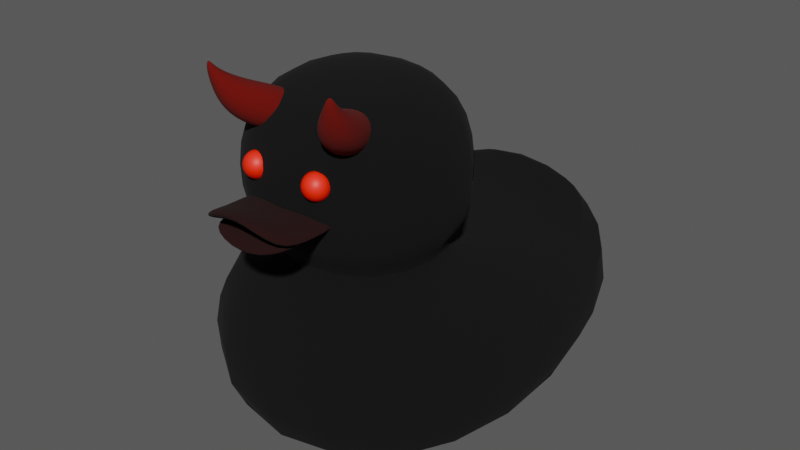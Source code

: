 # Source: evil_duck.blend  (saved by Blender 4.5.90; exported with 4.5.12 LTS)
import bpy
from mathutils import Matrix  # noqa: F401  (used for matrix-valued properties, if any)

bpy.ops.wm.read_factory_settings(use_empty=True)
scene = bpy.context.scene
scene.name = 'Scene'

# ---- collections
col_collection = bpy.data.collections.new('Collection'); scene.collection.children.link(col_collection)

# ---- materials (node trees are filled in below, after node groups)
mat_body = bpy.data.materials.new('body')
mat_beak = bpy.data.materials.new('beak')
mat_eyes = bpy.data.materials.new('eyes')
mat_material_001 = bpy.data.materials.new('Material.001')

# ---- node groups
ng_smooth_by_angle = bpy.data.node_groups.new('Smooth by Angle', 'GeometryNodeTree')
_s = ng_smooth_by_angle.interface.new_socket(name='Mesh', in_out='OUTPUT', socket_type='NodeSocketGeometry')
_s = ng_smooth_by_angle.interface.new_socket(name='Mesh', in_out='INPUT', socket_type='NodeSocketGeometry')
_s = ng_smooth_by_angle.interface.new_socket(name='Angle', in_out='INPUT', socket_type='NodeSocketFloat')
_s.subtype = 'ANGLE'
_s.default_value = 0.5236
_s.min_value = 0.0
_s.max_value = 3.142
_s.description = 'Maximum face angle for smooth edges'
_s = ng_smooth_by_angle.interface.new_socket(name='Ignore Sharpness', in_out='INPUT', socket_type='NodeSocketBool')
_s.force_non_field = True
ng_smooth_by_angle.description = 'Set the sharpness of mesh edges based on the angle between the neighboring faces'
ng_smooth_by_angle.is_modifier = True
_N = ng_smooth_by_angle.nodes; _L = ng_smooth_by_angle.links
n0 = _N.new('GeometryNodeSetShadeSmooth'); n0.name = 'Set Shade Smooth'; n0.location = (120, -80)
n0.domain = 'EDGE'
n1 = _N.new('GeometryNodeSetShadeSmooth'); n1.name = 'Set Shade Smooth.001'; n1.location = (300, -80)
n2 = _N.new('NodeGroupOutput'); n2.name = 'Group Output'; n2.location = (480, -80)
n3 = _N.new('GeometryNodeInputMeshEdgeAngle'); n3.name = 'Edge Angle'; n3.location = (-440, -240)
n4 = _N.new('NodeGroupInput'); n4.name = 'Group Input'; n4.location = (-80, -80)
n5 = _N.new('GeometryNodeInputEdgeSmooth'); n5.name = 'Is Edge Smooth'; n5.location = (-260, -120)
n6 = _N.new('GeometryNodeInputShadeSmooth'); n6.name = 'Is Shade Smooth'; n6.location = (-440, -397)
n7 = _N.new('FunctionNodeCompare'); n7.name = 'Compare'; n7.location = (-260, -260)
n7.operation = 'LESS_EQUAL'
n7.inputs[6].default_value = (0.0, 0.0, 0.0, 0.0)
n7.inputs[7].default_value = (0.0, 0.0, 0.0, 0.0)
n8 = _N.new('FunctionNodeBooleanMath'); n8.name = 'Boolean Math.001'; n8.location = (-80, -260)
n9 = _N.new('NodeGroupInput'); n9.name = 'Group Input.001'; n9.location = (-440, -329)
n10 = _N.new('NodeGroupInput'); n10.name = 'Group Input.002'; n10.location = (-259, -189)
n11 = _N.new('FunctionNodeBooleanMath'); n11.name = 'Boolean Math'; n11.location = (-80, -149)
n11.operation = 'OR'
n12 = _N.new('FunctionNodeBooleanMath'); n12.name = 'Boolean Math.002'; n12.location = (-260, -380)
n12.operation = 'OR'
n13 = _N.new('NodeGroupInput'); n13.name = 'Group Input.003'; n13.location = (-440, -460)
_L.new(n3.outputs[0], n7.inputs[0])
_L.new(n1.outputs[0], n2.inputs[0])
_L.new(n9.outputs[1], n7.inputs[1])
_L.new(n7.outputs[0], n8.inputs[0])
_L.new(n4.outputs[0], n0.inputs[0])
_L.new(n0.outputs[0], n1.inputs[0])
_L.new(n8.outputs[0], n0.inputs[2])
_L.new(n10.outputs[2], n11.inputs[1])
_L.new(n5.outputs[0], n11.inputs[0])
_L.new(n11.outputs[0], n0.inputs[1])
_L.new(n13.outputs[2], n12.inputs[1])
_L.new(n6.outputs[0], n12.inputs[0])
_L.new(n12.outputs[0], n8.inputs[1])
n2.is_active_output = True

# ---- material node trees
mat_body.use_nodes = True; mat_body.node_tree.nodes.clear()
_N = mat_body.node_tree.nodes; _L = mat_body.node_tree.links
n0 = _N.new('ShaderNodeBsdfPrincipled'); n0.name = 'Principled BSDF'; n0.location = (-200, 100)
n0.inputs[0].default_value = (0.001224, 0.001224, 0.001224, 1.0)
n0.inputs[2].default_value = 1.0
n1 = _N.new('ShaderNodeOutputMaterial'); n1.name = 'Material Output'; n1.location = (200, 100)
_L.new(n0.outputs[0], n1.inputs[0])
n1.is_active_output = True
mat_beak.use_nodes = True; mat_beak.node_tree.nodes.clear()
_N = mat_beak.node_tree.nodes; _L = mat_beak.node_tree.links
n0 = _N.new('ShaderNodeBsdfPrincipled'); n0.name = 'Principled BSDF'; n0.location = (-200, 100)
n0.inputs[0].default_value = (0.0196, 0.0, 0.0, 1.0)
n0.inputs[2].default_value = 1.0
n1 = _N.new('ShaderNodeOutputMaterial'); n1.name = 'Material Output'; n1.location = (200, 100)
_L.new(n0.outputs[0], n1.inputs[0])
n1.is_active_output = True
mat_eyes.use_nodes = True; mat_eyes.node_tree.nodes.clear()
_N = mat_eyes.node_tree.nodes; _L = mat_eyes.node_tree.links
n0 = _N.new('ShaderNodeBsdfPrincipled'); n0.name = 'Principled BSDF'; n0.location = (-200, 100)
n0.inputs[0].default_value = (1.0, 0.0, 0.0, 1.0)
n1 = _N.new('ShaderNodeOutputMaterial'); n1.name = 'Material Output'; n1.location = (200, 100)
_L.new(n0.outputs[0], n1.inputs[0])
n1.is_active_output = True
mat_material_001.use_nodes = True; mat_material_001.node_tree.nodes.clear()
_N = mat_material_001.node_tree.nodes; _L = mat_material_001.node_tree.links
n0 = _N.new('ShaderNodeBsdfPrincipled'); n0.name = 'Principled BSDF'; n0.location = (-200, 100)
n0.inputs[0].default_value = (0.1727, 0.0, 0.0, 1.0)
n0.inputs[2].default_value = 1.0
n1 = _N.new('ShaderNodeOutputMaterial'); n1.name = 'Material Output'; n1.location = (200, 100)
_L.new(n0.outputs[0], n1.inputs[0])
n1.is_active_output = True

# ---- world
world_world = bpy.data.worlds.new('World'); scene.world = world_world
world_world.use_nodes = True; world_world.node_tree.nodes.clear()
_N = world_world.node_tree.nodes; _L = world_world.node_tree.links
n0 = _N.new('ShaderNodeOutputWorld'); n0.name = 'World Output'; n0.location = (200, 100)
n1 = _N.new('ShaderNodeBackground'); n1.name = 'Background'; n1.location = (-200, 100)
n1.inputs[0].default_value = (0.1051, 0.1051, 0.1051, 1.0)
_L.new(n1.outputs[0], n0.inputs[0])
n0.is_active_output = True
world_world.color = (0.05088, 0.05088, 0.05088)
world_world.sun_shadow_jitter_overblur = 0.0

# ---- meshes
me_cube_001 = bpy.data.meshes.new('Cube.001')
me_cube_001.from_pydata([(-1.846, -2.563, -1.0), (-1.155, -1.923, 1.0), (-1.846, 1.535, -1.0), (-1.155, 0.3038, 1.0), (1.846, -2.563, -1.0), (1.155, -1.923, 1.0), (1.846, 1.535, -1.0), (1.155, 0.3038, 1.0), (-1.846, -2.327, 0.7615), (-1.846, 1.535, 1.0), (1.846, 1.535, 1.0), (1.846, -2.327, 0.7615), (-0.7859, -1.567, 1.269), (-0.7859, -0.05169, 1.269), (0.7859, -0.05169, 1.269), (0.7859, -1.567, 1.269), (-1.184, -2.039, 1.515), (-1.184, 0.2834, 1.515), (1.184, 0.2834, 1.515), (1.184, -2.039, 1.515), (-1.207, -2.039, 2.576), (-1.207, 0.2834, 2.576), (1.162, 0.2834, 2.576), (1.162, -2.039, 2.576), (-0.8867, 1.939, 1.501), (-0.8867, 1.939, 0.5402), (0.8867, 1.939, 0.5402), (0.8867, 1.939, 1.501), (-0.5349, -1.304, 3.018), (-0.5349, -0.3152, 3.018), (0.4902, -0.3152, 3.018), (0.4902, -1.304, 3.018)], [], [(0, 8, 9, 2), (9, 10, 27, 24), (6, 10, 11, 4), (4, 11, 8, 0), (2, 6, 4, 0), (3, 1, 12, 13), (1, 3, 9, 8), (3, 7, 10, 9), (7, 5, 11, 10), (5, 1, 8, 11), (12, 15, 19, 16), (1, 5, 15, 12), (7, 3, 13, 14), (5, 7, 14, 15), (19, 18, 22, 23), (14, 13, 17, 18), (15, 14, 18, 19), (13, 12, 16, 17), (20, 23, 31, 28), (17, 16, 20, 21), (16, 19, 23, 20), (18, 17, 21, 22), (25, 24, 27, 26), (2, 9, 24, 25), (10, 6, 26, 27), (6, 2, 25, 26), (30, 29, 28, 31), (22, 21, 29, 30), (23, 22, 30, 31), (21, 20, 28, 29)])
me_cube_001.polygons.foreach_set('use_smooth', [True] * 30)
_uv = me_cube_001.uv_layers.new(name='UVMap')
_uv.uv.foreach_set('vector', [0.375, 0.0, 0.625, 0.0, 0.625, 0.25, 0.375, 0.25, 0.875, 0.5, 0.625, 0.5, 0.625, 0.5, 0.875, 0.5, 0.375, 0.5, 0.625, 0.5, 0.625, 0.75, 0.375, 0.75, 0.375, 0.75, 0.625, 0.75, 0.625, 1.0, 0.375, 1.0, 0.125, 0.5, 0.375, 0.5, 0.375, 0.75, 0.125, 0.75, 0.8335, 0.5299, 0.8335, 0.7201, 0.8335, 0.7201, 0.8335, 0.5299, 0.8335, 0.7201, 0.8335, 0.5299, 0.875, 0.5, 0.875, 0.75, 0.8335, 0.5299, 0.6665, 0.5299, 0.625, 0.5, 0.875, 0.5, 0.6665, 0.5299, 0.6665, 0.7201, 0.625, 0.75, 0.625, 0.5, 0.6665, 0.7201, 0.8335, 0.7201, 0.875, 0.75, 0.625, 0.75, 0.8335, 0.7201, 0.6665, 0.7201, 0.6665, 0.7201, 0.8335, 0.7201, 0.8335, 0.7201, 0.6665, 0.7201, 0.6665, 0.7201, 0.8335, 0.7201, 0.6665, 0.5299, 0.8335, 0.5299, 0.8335, 0.5299, 0.6665, 0.5299, 0.6665, 0.7201, 0.6665, 0.5299, 0.6665, 0.5299, 0.6665, 0.7201, 0.6665, 0.7201, 0.6665, 0.5299, 0.6665, 0.5299, 0.6665, 0.7201, 0.6665, 0.5299, 0.8335, 0.5299, 0.8335, 0.5299, 0.6665, 0.5299, 0.6665, 0.7201, 0.6665, 0.5299, 0.6665, 0.5299, 0.6665, 0.7201, 0.8335, 0.5299, 0.8335, 0.7201, 0.8335, 0.7201, 0.8335, 0.5299, 0.8335, 0.7201, 0.6665, 0.7201, 0.6665, 0.7201, 0.8335, 0.7201, 0.8335, 0.5299, 0.8335, 0.7201, 0.8335, 0.7201, 0.8335, 0.5299, 0.8335, 0.7201, 0.6665, 0.7201, 0.6665, 0.7201, 0.8335, 0.7201, 0.6665, 0.5299, 0.8335, 0.5299, 0.8335, 0.5299, 0.6665, 0.5299, 0.375, 0.25, 0.625, 0.25, 0.625, 0.5, 0.375, 0.5, 0.375, 0.25, 0.625, 0.25, 0.625, 0.25, 0.375, 0.25, 0.625, 0.5, 0.375, 0.5, 0.375, 0.5, 0.625, 0.5, 0.375, 0.5, 0.125, 0.5, 0.125, 0.5, 0.375, 0.5, 0.6665, 0.5299, 0.8335, 0.5299, 0.8335, 0.7201, 0.6665, 0.7201, 0.6665, 0.5299, 0.8335, 0.5299, 0.8335, 0.5299, 0.6665, 0.5299, 0.6665, 0.7201, 0.6665, 0.5299, 0.6665, 0.5299, 0.6665, 0.7201, 0.8335, 0.5299, 0.8335, 0.7201, 0.8335, 0.7201, 0.8335, 0.5299])
me_cube_001.materials.append(mat_body)
me_cube_001.update()
me_plane = bpy.data.meshes.new('Plane')
me_plane.from_pydata([(-1.0, -1.0, 0.0), (1.0, -1.0, 0.0), (-1.0, 1.0, 0.0), (1.0, 1.0, 0.0), (0.0, -1.231, 0.6177), (0.0, 1.0, 0.1821), (-1.0, 0.0, 0.0), (1.0, 0.0, 0.0), (0.0, 0.0, 0.0)], [], [(8, 7, 3, 5), (6, 8, 5, 2), (0, 4, 8, 6), (4, 1, 7, 8)])
me_plane.polygons.foreach_set('use_smooth', [True] * 4)
_uv = me_plane.uv_layers.new(name='UVMap')
_uv.uv.foreach_set('vector', [0.5, 0.5, 1.0, 0.5, 1.0, 1.0, 0.5, 1.0, 0.0, 0.5, 0.5, 0.5, 0.5, 1.0, 0.0, 1.0, 0.0, 0.0, 0.5, 0.0, 0.5, 0.5, 0.0, 0.5, 0.5, 0.0, 1.0, 0.0, 1.0, 0.5, 0.5, 0.5])
me_plane.materials.append(mat_beak)
me_plane.update()
me_plane_001 = bpy.data.meshes.new('Plane.001')
me_plane_001.from_pydata([(-1.0, -1.0, 0.0), (1.0, -1.0, 0.0), (-1.0, 1.0, 0.0), (1.0, 1.0, 0.0), (9.706e-08, -1.187, 0.3198), (0.0, 1.0, 0.1821), (-1.0, 0.0, 0.0), (1.0, 0.0, 0.0), (0.0, 0.0, 0.0)], [], [(8, 7, 3, 5), (6, 8, 5, 2), (0, 4, 8, 6), (4, 1, 7, 8)])
me_plane_001.polygons.foreach_set('use_smooth', [True] * 4)
_uv = me_plane_001.uv_layers.new(name='UVMap')
_uv.uv.foreach_set('vector', [0.5, 0.5, 1.0, 0.5, 1.0, 1.0, 0.5, 1.0, 0.0, 0.5, 0.5, 0.5, 0.5, 1.0, 0.0, 1.0, 0.0, 0.0, 0.5, 0.0, 0.5, 0.5, 0.0, 0.5, 0.5, 0.0, 1.0, 0.0, 1.0, 0.5, 0.5, 0.5])
me_plane_001.materials.append(mat_beak)
me_plane_001.update()
me_sphere = bpy.data.meshes.new('Sphere')
me_sphere.from_pydata([(1.89, 0.3962, 0.593), (1.89, 0.593, 0.3962), (1.89, 0.6995, 0.1391), (1.89, 0.7132, 1.641e-06), (1.89, 0.6995, -0.1391), (1.89, 0.593, -0.3962), (1.917, 0.1365, 0.6995), (1.943, 0.2677, 0.6589), (1.967, 0.3886, 0.593), (1.989, 0.4946, 0.5043), (2.006, 0.5816, 0.3962), (2.019, 0.6463, 0.2729), (2.027, 0.6861, 0.1391), (2.029, 0.6995, 1.641e-06), (2.027, 0.6861, -0.1391), (2.019, 0.6463, -0.2729), (2.006, 0.5816, -0.3962), (1.989, 0.4946, -0.5043), (1.967, 0.3886, -0.593), (1.943, 0.2677, -0.6589), (1.917, 0.1365, -0.6995), (1.943, 0.1285, 0.6995), (1.995, 0.2522, 0.6589), (2.042, 0.3661, 0.593), (2.083, 0.4659, 0.5043), (2.117, 0.5479, 0.3962), (2.142, 0.6088, 0.2729), (2.158, 0.6463, 0.1391), (2.163, 0.6589, 1.641e-06), (2.158, 0.6463, -0.1391), (2.142, 0.6088, -0.2729), (2.117, 0.5479, -0.3962), (2.083, 0.4659, -0.5043), (2.042, 0.3661, -0.593), (1.995, 0.2522, -0.6589), (1.943, 0.1285, -0.6995), (1.967, 0.1157, 0.6995), (2.042, 0.2269, 0.6589), (2.11, 0.3295, 0.593), (2.17, 0.4193, 0.5043), (2.22, 0.4931, 0.3962), (2.256, 0.5479, 0.2729), (2.279, 0.5816, 0.1391), (2.286, 0.593, 1.641e-06), (2.279, 0.5816, -0.1391), (2.256, 0.5479, -0.2729), (2.22, 0.4931, -0.3962), (2.17, 0.4193, -0.5043), (2.11, 0.3295, -0.593), (2.042, 0.2269, -0.6589), (1.967, 0.1157, -0.6995), (1.989, 0.09838, 0.6995), (2.083, 0.193, 0.6589), (2.17, 0.2802, 0.593), (2.247, 0.3566, 0.5043), (2.309, 0.4193, 0.3962), (2.356, 0.4659, 0.2729), (2.385, 0.4946, 0.1391), (2.394, 0.5043, 1.641e-06), (2.385, 0.4946, -0.1391), (2.356, 0.4659, -0.2729), (2.309, 0.4193, -0.3962), (2.247, 0.3566, -0.5043), (2.17, 0.2802, -0.593), (2.083, 0.193, -0.6589), (1.989, 0.09838, -0.6995), (2.006, 0.0773, 0.6995), (2.117, 0.1516, 0.6589), (2.22, 0.2201, 0.593), (2.309, 0.2802, 0.5043), (2.383, 0.3295, 0.3962), (2.438, 0.3661, 0.2729), (2.472, 0.3886, 0.1391), (2.483, 0.3962, 1.641e-06), (2.472, 0.3886, -0.1391), (2.438, 0.3661, -0.2729), (2.383, 0.3295, -0.3962), (2.309, 0.2802, -0.5043), (2.22, 0.2201, -0.593), (2.117, 0.1516, -0.6589), (2.006, 0.0773, -0.6995), (1.89, -1.915e-06, 0.7132), (2.019, 0.05324, 0.6995), (2.142, 0.1044, 0.6589), (2.256, 0.1516, 0.593), (2.356, 0.193, 0.5043), (2.438, 0.2269, 0.3962), (2.499, 0.2522, 0.2729), (2.536, 0.2677, 0.1391), (2.549, 0.2729, 1.641e-06), (2.536, 0.2677, -0.1391), (2.499, 0.2522, -0.2729), (2.438, 0.2269, -0.3962), (2.356, 0.193, -0.5043), (2.256, 0.1516, -0.593), (2.142, 0.1044, -0.6589), (2.019, 0.05324, -0.6995), (2.027, 0.02714, 0.6995), (2.158, 0.05324, 0.6589), (2.279, 0.0773, 0.593), (2.385, 0.09838, 0.5043), (2.472, 0.1157, 0.3962), (2.536, 0.1285, 0.2729), (2.576, 0.1365, 0.1391), (2.59, 0.1391, 1.641e-06), (2.576, 0.1365, -0.1391), (2.536, 0.1285, -0.2729), (2.472, 0.1157, -0.3962), (2.385, 0.09838, -0.5043), (2.279, 0.0773, -0.593), (2.158, 0.05324, -0.6589), (2.027, 0.02714, -0.6995), (2.029, -1.923e-06, 0.6995), (2.163, -1.93e-06, 0.6589), (2.286, -1.952e-06, 0.593), (2.394, -1.904e-06, 0.5043), (2.483, -1.978e-06, 0.3962), (2.549, -1.883e-06, 0.2729), (2.59, -1.978e-06, 0.1391), (2.603, -2.031e-06, 1.641e-06), (2.59, -1.978e-06, -0.1391), (2.549, -1.883e-06, -0.2729), (2.483, -1.978e-06, -0.3962), (2.394, -1.904e-06, -0.5043), (2.286, -1.952e-06, -0.593), (2.163, -1.93e-06, -0.6589), (2.029, -1.923e-06, -0.6995), (2.027, -0.02715, 0.6995), (2.158, -0.05325, 0.6589), (2.279, -0.0773, 0.593), (2.385, -0.09839, 0.5043), (2.472, -0.1157, 0.3962), (2.536, -0.1286, 0.2729), (2.576, -0.1365, 0.1391), (2.59, -0.1391, 1.641e-06), (2.576, -0.1365, -0.1391), (2.536, -0.1286, -0.2729), (2.472, -0.1157, -0.3962), (2.385, -0.09839, -0.5043), (2.279, -0.0773, -0.593), (2.158, -0.05325, -0.6589), (2.027, -0.02715, -0.6995), (2.019, -0.05325, 0.6995), (2.142, -0.1044, 0.6589), (2.256, -0.1516, 0.593), (2.356, -0.193, 0.5043), (2.438, -0.2269, 0.3962), (2.499, -0.2522, 0.2729), (2.536, -0.2677, 0.1391), (2.549, -0.2729, 1.641e-06), (2.536, -0.2677, -0.1391), (2.499, -0.2522, -0.2729), (2.438, -0.2269, -0.3962), (2.356, -0.193, -0.5043), (2.256, -0.1516, -0.593), (2.142, -0.1044, -0.6589), (2.019, -0.05325, -0.6995), (2.006, -0.0773, 0.6995), (2.117, -0.1516, 0.6589), (2.22, -0.2201, 0.593), (2.309, -0.2802, 0.5043), (2.383, -0.3295, 0.3962), (2.438, -0.3661, 0.2729), (2.472, -0.3886, 0.1391), (2.483, -0.3962, 1.641e-06), (2.472, -0.3886, -0.1391), (2.438, -0.3661, -0.2729), (2.383, -0.3295, -0.3962), (2.309, -0.2802, -0.5043), (2.22, -0.2201, -0.593), (2.117, -0.1516, -0.6589), (2.006, -0.0773, -0.6995), (1.989, -0.09839, 0.6995), (2.083, -0.193, 0.6589), (2.17, -0.2802, 0.593), (2.247, -0.3566, 0.5043), (2.309, -0.4193, 0.3962), (2.356, -0.4659, 0.2729), (2.385, -0.4946, 0.1391), (2.394, -0.5043, 1.641e-06), (2.385, -0.4946, -0.1391), (2.356, -0.4659, -0.2729), (2.309, -0.4193, -0.3962), (2.247, -0.3566, -0.5043), (2.17, -0.2802, -0.593), (2.083, -0.193, -0.6589), (1.989, -0.09839, -0.6995), (1.967, -0.1157, 0.6995), (2.042, -0.2269, 0.6589), (2.11, -0.3295, 0.593), (2.17, -0.4193, 0.5043), (2.22, -0.4931, 0.3962), (2.256, -0.5479, 0.2729), (2.279, -0.5816, 0.1391), (2.286, -0.593, 1.641e-06), (2.279, -0.5816, -0.1391), (2.256, -0.5479, -0.2729), (2.22, -0.4931, -0.3962), (2.17, -0.4193, -0.5043), (2.11, -0.3295, -0.593), (2.042, -0.2269, -0.6589), (1.967, -0.1157, -0.6995), (1.943, -0.1286, 0.6995), (1.995, -0.2522, 0.6589), (2.042, -0.3661, 0.593), (2.083, -0.4659, 0.5043), (2.117, -0.5479, 0.3962), (2.142, -0.6088, 0.2729), (2.158, -0.6463, 0.1391), (2.163, -0.6589, 1.641e-06), (2.158, -0.6463, -0.1391), (2.142, -0.6088, -0.2729), (2.117, -0.5479, -0.3962), (2.083, -0.4659, -0.5043), (2.042, -0.3661, -0.593), (1.995, -0.2522, -0.6589), (1.943, -0.1286, -0.6995), (1.917, -0.1365, 0.6995), (1.943, -0.2677, 0.6589), (1.967, -0.3886, 0.593), (1.989, -0.4946, 0.5043), (2.006, -0.5816, 0.3962), (2.019, -0.6463, 0.2729), (2.027, -0.6861, 0.1391), (2.029, -0.6995, 1.641e-06), (2.027, -0.6861, -0.1391), (2.019, -0.6463, -0.2729), (2.006, -0.5816, -0.3962), (1.989, -0.4946, -0.5043), (1.967, -0.3886, -0.593), (1.943, -0.2677, -0.6589), (1.917, -0.1365, -0.6995), (1.89, -0.1391, 0.6995), (1.89, -0.2729, 0.6589), (1.89, -0.3962, 0.593), (1.89, -0.5043, 0.5043), (1.89, -0.593, 0.3962), (1.89, -0.6589, 0.2729), (1.89, -0.6995, 0.1391), (1.89, -0.7132, 1.641e-06), (1.89, -0.6995, -0.1391), (1.89, -0.6589, -0.2729), (1.89, -0.593, -0.3962), (1.89, -0.5043, -0.5043), (1.89, -0.3962, -0.593), (1.89, -0.2729, -0.6589), (1.89, -0.1391, -0.6995), (1.863, -0.1365, 0.6995), (1.837, -0.2677, 0.6589), (1.813, -0.3886, 0.593), (1.792, -0.4946, 0.5043), (1.774, -0.5816, 0.3962), (1.762, -0.6463, 0.2729), (1.754, -0.6861, 0.1391), (1.751, -0.6995, 1.641e-06), (1.754, -0.6861, -0.1391), (1.762, -0.6463, -0.2729), (1.774, -0.5816, -0.3962), (1.792, -0.4946, -0.5043), (1.813, -0.3886, -0.593), (1.837, -0.2677, -0.6589), (1.863, -0.1365, -0.6995), (1.837, -0.1286, 0.6995), (1.786, -0.2522, 0.6589), (1.739, -0.3661, 0.593), (1.697, -0.4659, 0.5043), (1.663, -0.5479, 0.3962), (1.638, -0.6088, 0.2729), (1.622, -0.6463, 0.1391), (1.617, -0.6589, 1.641e-06), (1.622, -0.6463, -0.1391), (1.638, -0.6088, -0.2729), (1.663, -0.5479, -0.3962), (1.697, -0.4659, -0.5043), (1.739, -0.3661, -0.593), (1.786, -0.2522, -0.6589), (1.837, -0.1286, -0.6995), (1.813, -0.1157, 0.6995), (1.739, -0.2269, 0.6589), (1.67, -0.3295, 0.593), (1.61, -0.4193, 0.5043), (1.561, -0.4931, 0.3962), (1.524, -0.5479, 0.2729), (1.502, -0.5816, 0.1391), (1.494, -0.593, 1.641e-06), (1.502, -0.5816, -0.1391), (1.524, -0.5479, -0.2729), (1.561, -0.4931, -0.3962), (1.61, -0.4193, -0.5043), (1.67, -0.3295, -0.593), (1.739, -0.2269, -0.6589), (1.813, -0.1157, -0.6995), (1.792, -0.09839, 0.6995), (1.697, -0.193, 0.6589), (1.61, -0.2802, 0.593), (1.534, -0.3566, 0.5043), (1.471, -0.4193, 0.3962), (1.424, -0.4659, 0.2729), (1.396, -0.4946, 0.1391), (1.386, -0.5043, 1.641e-06), (1.396, -0.4946, -0.1391), (1.424, -0.4659, -0.2729), (1.471, -0.4193, -0.3962), (1.534, -0.3566, -0.5043), (1.61, -0.2802, -0.593), (1.697, -0.193, -0.6589), (1.792, -0.09839, -0.6995), (1.89, -1.915e-06, -0.7132), (1.774, -0.0773, 0.6995), (1.663, -0.1516, 0.6589), (1.561, -0.2201, 0.593), (1.471, -0.2802, 0.5043), (1.397, -0.3295, 0.3962), (1.342, -0.3661, 0.2729), (1.309, -0.3886, 0.1391), (1.297, -0.3962, 1.641e-06), (1.309, -0.3886, -0.1391), (1.342, -0.3661, -0.2729), (1.397, -0.3295, -0.3962), (1.471, -0.2802, -0.5043), (1.561, -0.2201, -0.593), (1.663, -0.1516, -0.6589), (1.774, -0.0773, -0.6995), (1.762, -0.05325, 0.6995), (1.638, -0.1044, 0.6589), (1.524, -0.1516, 0.593), (1.424, -0.193, 0.5043), (1.342, -0.2269, 0.3962), (1.281, -0.2522, 0.2729), (1.244, -0.2677, 0.1391), (1.231, -0.2729, 1.641e-06), (1.244, -0.2677, -0.1391), (1.281, -0.2522, -0.2729), (1.342, -0.2269, -0.3962), (1.424, -0.193, -0.5043), (1.524, -0.1516, -0.593), (1.638, -0.1044, -0.6589), (1.762, -0.05325, -0.6995), (1.754, -0.02715, 0.6995), (1.622, -0.05325, 0.6589), (1.502, -0.0773, 0.593), (1.396, -0.09839, 0.5043), (1.309, -0.1157, 0.3962), (1.244, -0.1286, 0.2729), (1.204, -0.1365, 0.1391), (1.191, -0.1391, 1.641e-06), (1.204, -0.1365, -0.1391), (1.244, -0.1286, -0.2729), (1.309, -0.1157, -0.3962), (1.396, -0.09839, -0.5043), (1.502, -0.0773, -0.593), (1.622, -0.05325, -0.6589), (1.754, -0.02715, -0.6995), (1.751, -1.901e-06, 0.6995), (1.617, -1.877e-06, 0.6589), (1.494, -1.808e-06, 0.593), (1.386, -1.893e-06, 0.5043), (1.297, -1.798e-06, 0.3962), (1.231, -1.904e-06, 0.2729), (1.191, -1.723e-06, 0.1391), (1.177, -1.596e-06, 1.641e-06), (1.191, -1.723e-06, -0.1391), (1.231, -1.904e-06, -0.2729), (1.297, -1.798e-06, -0.3962), (1.386, -1.893e-06, -0.5043), (1.494, -1.808e-06, -0.593), (1.617, -1.877e-06, -0.6589), (1.751, -1.901e-06, -0.6995), (1.754, 0.02714, 0.6995), (1.622, 0.05324, 0.6589), (1.502, 0.0773, 0.593), (1.396, 0.09838, 0.5043), (1.309, 0.1157, 0.3962), (1.244, 0.1285, 0.2729), (1.204, 0.1365, 0.1391), (1.191, 0.1391, 1.641e-06), (1.204, 0.1365, -0.1391), (1.244, 0.1285, -0.2729), (1.309, 0.1157, -0.3962), (1.396, 0.09838, -0.5043), (1.502, 0.0773, -0.593), (1.622, 0.05324, -0.6589), (1.754, 0.02714, -0.6995), (1.762, 0.05324, 0.6995), (1.638, 0.1044, 0.6589), (1.524, 0.1516, 0.593), (1.424, 0.193, 0.5043), (1.342, 0.2269, 0.3962), (1.281, 0.2522, 0.2729), (1.244, 0.2677, 0.1391), (1.231, 0.2729, 1.641e-06), (1.244, 0.2677, -0.1391), (1.281, 0.2522, -0.2729), (1.342, 0.2269, -0.3962), (1.424, 0.193, -0.5043), (1.524, 0.1516, -0.593), (1.638, 0.1044, -0.6589), (1.762, 0.05324, -0.6995), (1.774, 0.0773, 0.6995), (1.663, 0.1516, 0.6589), (1.561, 0.2201, 0.593), (1.471, 0.2802, 0.5043), (1.397, 0.3295, 0.3962), (1.342, 0.3661, 0.2729), (1.309, 0.3886, 0.1391), (1.297, 0.3962, 1.641e-06), (1.309, 0.3886, -0.1391), (1.342, 0.3661, -0.2729), (1.397, 0.3295, -0.3962), (1.471, 0.2802, -0.5043), (1.561, 0.2201, -0.593), (1.663, 0.1516, -0.6589), (1.774, 0.0773, -0.6995), (1.792, 0.09838, 0.6995), (1.697, 0.193, 0.6589), (1.61, 0.2802, 0.593), (1.534, 0.3566, 0.5043), (1.471, 0.4193, 0.3962), (1.424, 0.4659, 0.2729), (1.396, 0.4946, 0.1391), (1.386, 0.5043, 1.641e-06), (1.396, 0.4946, -0.1391), (1.424, 0.4659, -0.2729), (1.471, 0.4193, -0.3962), (1.534, 0.3566, -0.5043), (1.61, 0.2802, -0.593), (1.697, 0.193, -0.6589), (1.792, 0.09838, -0.6995), (1.813, 0.1157, 0.6995), (1.739, 0.2269, 0.6589), (1.67, 0.3295, 0.593), (1.61, 0.4193, 0.5043), (1.561, 0.4931, 0.3962), (1.524, 0.5479, 0.2729), (1.502, 0.5816, 0.1391), (1.494, 0.593, 1.641e-06), (1.502, 0.5816, -0.1391), (1.524, 0.5479, -0.2729), (1.561, 0.4931, -0.3962), (1.61, 0.4193, -0.5043), (1.67, 0.3295, -0.593), (1.739, 0.2269, -0.6589), (1.813, 0.1157, -0.6995), (1.837, 0.1285, 0.6995), (1.786, 0.2522, 0.6589), (1.739, 0.3661, 0.593), (1.697, 0.4659, 0.5043), (1.663, 0.5479, 0.3962), (1.638, 0.6088, 0.2729), (1.622, 0.6463, 0.1391), (1.617, 0.6589, 1.641e-06), (1.622, 0.6463, -0.1391), (1.638, 0.6088, -0.2729), (1.663, 0.5479, -0.3962), (1.697, 0.4659, -0.5043), (1.739, 0.3661, -0.593), (1.786, 0.2522, -0.6589), (1.837, 0.1285, -0.6995), (1.863, 0.1365, 0.6995), (1.837, 0.2677, 0.6589), (1.813, 0.3886, 0.593), (1.792, 0.4946, 0.5043), (1.774, 0.5816, 0.3962), (1.762, 0.6463, 0.2729), (1.754, 0.6861, 0.1391), (1.751, 0.6995, 1.641e-06), (1.754, 0.6861, -0.1391), (1.762, 0.6463, -0.2729), (1.774, 0.5816, -0.3962), (1.792, 0.4946, -0.5043), (1.813, 0.3886, -0.593), (1.837, 0.2677, -0.6589), (1.863, 0.1365, -0.6995), (1.89, 0.1391, 0.6995), (1.89, 0.2729, 0.6589), (1.89, 0.5043, 0.5043), (1.89, 0.6589, 0.2729), (1.89, 0.6589, -0.2729), (1.89, 0.5043, -0.5043), (1.89, 0.3962, -0.593), (1.89, 0.2729, -0.6589), (1.89, 0.1391, -0.6995)], [], [(473, 81, 6), (307, 481, 20), (4, 3, 13, 14), (474, 473, 6, 7), (477, 4, 14, 15), (0, 474, 7, 8), (5, 477, 15, 16), (475, 0, 8, 9), (478, 5, 16, 17), (1, 475, 9, 10), (479, 478, 17, 18), (476, 1, 10, 11), (480, 479, 18, 19), (2, 476, 11, 12), (481, 480, 19, 20), (3, 2, 12, 13), (12, 11, 26, 27), (20, 19, 34, 35), (13, 12, 27, 28), (6, 81, 21), (307, 20, 35), (14, 13, 28, 29), (7, 6, 21, 22), (15, 14, 29, 30), (8, 7, 22, 23), (16, 15, 30, 31), (9, 8, 23, 24), (17, 16, 31, 32), (10, 9, 24, 25), (18, 17, 32, 33), (11, 10, 25, 26), (19, 18, 33, 34), (31, 30, 45, 46), (24, 23, 38, 39), (32, 31, 46, 47), (25, 24, 39, 40), (33, 32, 47, 48), (26, 25, 40, 41), (34, 33, 48, 49), (27, 26, 41, 42), (35, 34, 49, 50), (28, 27, 42, 43), (21, 81, 36), (307, 35, 50), (29, 28, 43, 44), (22, 21, 36, 37), (30, 29, 44, 45), (23, 22, 37, 38), (50, 49, 64, 65), (43, 42, 57, 58), (36, 81, 51), (307, 50, 65), (44, 43, 58, 59), (37, 36, 51, 52), (45, 44, 59, 60), (38, 37, 52, 53), (46, 45, 60, 61), (39, 38, 53, 54), (47, 46, 61, 62), (40, 39, 54, 55), (48, 47, 62, 63), (41, 40, 55, 56), (49, 48, 63, 64), (42, 41, 56, 57), (62, 61, 76, 77), (55, 54, 69, 70), (63, 62, 77, 78), (56, 55, 70, 71), (64, 63, 78, 79), (57, 56, 71, 72), (65, 64, 79, 80), (58, 57, 72, 73), (51, 81, 66), (307, 65, 80), (59, 58, 73, 74), (52, 51, 66, 67), (60, 59, 74, 75), (53, 52, 67, 68), (61, 60, 75, 76), (54, 53, 68, 69), (66, 81, 82), (307, 80, 96), (74, 73, 89, 90), (67, 66, 82, 83), (75, 74, 90, 91), (68, 67, 83, 84), (76, 75, 91, 92), (69, 68, 84, 85), (77, 76, 92, 93), (70, 69, 85, 86), (78, 77, 93, 94), (71, 70, 86, 87), (79, 78, 94, 95), (72, 71, 87, 88), (80, 79, 95, 96), (73, 72, 88, 89), (86, 85, 100, 101), (94, 93, 108, 109), (87, 86, 101, 102), (95, 94, 109, 110), (88, 87, 102, 103), (96, 95, 110, 111), (89, 88, 103, 104), (82, 81, 97), (307, 96, 111), (90, 89, 104, 105), (83, 82, 97, 98), (91, 90, 105, 106), (84, 83, 98, 99), (92, 91, 106, 107), (85, 84, 99, 100), (93, 92, 107, 108), (105, 104, 119, 120), (98, 97, 112, 113), (106, 105, 120, 121), (99, 98, 113, 114), (107, 106, 121, 122), (100, 99, 114, 115), (108, 107, 122, 123), (101, 100, 115, 116), (109, 108, 123, 124), (102, 101, 116, 117), (110, 109, 124, 125), (103, 102, 117, 118), (111, 110, 125, 126), (104, 103, 118, 119), (97, 81, 112), (307, 111, 126), (124, 123, 138, 139), (117, 116, 131, 132), (125, 124, 139, 140), (118, 117, 132, 133), (126, 125, 140, 141), (119, 118, 133, 134), (112, 81, 127), (307, 126, 141), (120, 119, 134, 135), (113, 112, 127, 128), (121, 120, 135, 136), (114, 113, 128, 129), (122, 121, 136, 137), (115, 114, 129, 130), (123, 122, 137, 138), (116, 115, 130, 131), (128, 127, 142, 143), (136, 135, 150, 151), (129, 128, 143, 144), (137, 136, 151, 152), (130, 129, 144, 145), (138, 137, 152, 153), (131, 130, 145, 146), (139, 138, 153, 154), (132, 131, 146, 147), (140, 139, 154, 155), (133, 132, 147, 148), (141, 140, 155, 156), (134, 133, 148, 149), (127, 81, 142), (307, 141, 156), (135, 134, 149, 150), (147, 146, 161, 162), (155, 154, 169, 170), (148, 147, 162, 163), (156, 155, 170, 171), (149, 148, 163, 164), (142, 81, 157), (307, 156, 171), (150, 149, 164, 165), (143, 142, 157, 158), (151, 150, 165, 166), (144, 143, 158, 159), (152, 151, 166, 167), (145, 144, 159, 160), (153, 152, 167, 168), (146, 145, 160, 161), (154, 153, 168, 169), (166, 165, 180, 181), (159, 158, 173, 174), (167, 166, 181, 182), (160, 159, 174, 175), (168, 167, 182, 183), (161, 160, 175, 176), (169, 168, 183, 184), (162, 161, 176, 177), (170, 169, 184, 185), (163, 162, 177, 178), (171, 170, 185, 186), (164, 163, 178, 179), (157, 81, 172), (307, 171, 186), (165, 164, 179, 180), (158, 157, 172, 173), (185, 184, 199, 200), (178, 177, 192, 193), (186, 185, 200, 201), (179, 178, 193, 194), (172, 81, 187), (307, 186, 201), (180, 179, 194, 195), (173, 172, 187, 188), (181, 180, 195, 196), (174, 173, 188, 189), (182, 181, 196, 197), (175, 174, 189, 190), (183, 182, 197, 198), (176, 175, 190, 191), (184, 183, 198, 199), (177, 176, 191, 192), (197, 196, 211, 212), (190, 189, 204, 205), (198, 197, 212, 213), (191, 190, 205, 206), (199, 198, 213, 214), (192, 191, 206, 207), (200, 199, 214, 215), (193, 192, 207, 208), (201, 200, 215, 216), (194, 193, 208, 209), (187, 81, 202), (307, 201, 216), (195, 194, 209, 210), (188, 187, 202, 203), (196, 195, 210, 211), (189, 188, 203, 204), (216, 215, 230, 231), (209, 208, 223, 224), (202, 81, 217), (307, 216, 231), (210, 209, 224, 225), (203, 202, 217, 218), (211, 210, 225, 226), (204, 203, 218, 219), (212, 211, 226, 227), (205, 204, 219, 220), (213, 212, 227, 228), (206, 205, 220, 221), (214, 213, 228, 229), (207, 206, 221, 222), (215, 214, 229, 230), (208, 207, 222, 223), (220, 219, 234, 235), (228, 227, 242, 243), (221, 220, 235, 236), (229, 228, 243, 244), (222, 221, 236, 237), (230, 229, 244, 245), (223, 222, 237, 238), (231, 230, 245, 246), (224, 223, 238, 239), (217, 81, 232), (307, 231, 246), (225, 224, 239, 240), (218, 217, 232, 233), (226, 225, 240, 241), (219, 218, 233, 234), (227, 226, 241, 242), (239, 238, 253, 254), (232, 81, 247), (307, 246, 261), (240, 239, 254, 255), (233, 232, 247, 248), (241, 240, 255, 256), (234, 233, 248, 249), (242, 241, 256, 257), (235, 234, 249, 250), (243, 242, 257, 258), (236, 235, 250, 251), (244, 243, 258, 259), (237, 236, 251, 252), (245, 244, 259, 260), (238, 237, 252, 253), (246, 245, 260, 261), (258, 257, 272, 273), (251, 250, 265, 266), (259, 258, 273, 274), (252, 251, 266, 267), (260, 259, 274, 275), (253, 252, 267, 268), (261, 260, 275, 276), (254, 253, 268, 269), (247, 81, 262), (307, 261, 276), (255, 254, 269, 270), (248, 247, 262, 263), (256, 255, 270, 271), (249, 248, 263, 264), (257, 256, 271, 272), (250, 249, 264, 265), (262, 81, 277), (307, 276, 291), (270, 269, 284, 285), (263, 262, 277, 278), (271, 270, 285, 286), (264, 263, 278, 279), (272, 271, 286, 287), (265, 264, 279, 280), (273, 272, 287, 288), (266, 265, 280, 281), (274, 273, 288, 289), (267, 266, 281, 282), (275, 274, 289, 290), (268, 267, 282, 283), (276, 275, 290, 291), (269, 268, 283, 284), (281, 280, 295, 296), (289, 288, 303, 304), (282, 281, 296, 297), (290, 289, 304, 305), (283, 282, 297, 298), (291, 290, 305, 306), (284, 283, 298, 299), (277, 81, 292), (307, 291, 306), (285, 284, 299, 300), (278, 277, 292, 293), (286, 285, 300, 301), (279, 278, 293, 294), (287, 286, 301, 302), (280, 279, 294, 295), (288, 287, 302, 303), (300, 299, 315, 316), (293, 292, 308, 309), (301, 300, 316, 317), (294, 293, 309, 310), (302, 301, 317, 318), (295, 294, 310, 311), (303, 302, 318, 319), (296, 295, 311, 312), (304, 303, 319, 320), (297, 296, 312, 313), (305, 304, 320, 321), (298, 297, 313, 314), (306, 305, 321, 322), (299, 298, 314, 315), (292, 81, 308), (307, 306, 322), (320, 319, 334, 335), (313, 312, 327, 328), (321, 320, 335, 336), (314, 313, 328, 329), (322, 321, 336, 337), (315, 314, 329, 330), (308, 81, 323), (307, 322, 337), (316, 315, 330, 331), (309, 308, 323, 324), (317, 316, 331, 332), (310, 309, 324, 325), (318, 317, 332, 333), (311, 310, 325, 326), (319, 318, 333, 334), (312, 311, 326, 327), (332, 331, 346, 347), (325, 324, 339, 340), (333, 332, 347, 348), (326, 325, 340, 341), (334, 333, 348, 349), (327, 326, 341, 342), (335, 334, 349, 350), (328, 327, 342, 343), (336, 335, 350, 351), (329, 328, 343, 344), (337, 336, 351, 352), (330, 329, 344, 345), (323, 81, 338), (307, 337, 352), (331, 330, 345, 346), (324, 323, 338, 339), (351, 350, 365, 366), (344, 343, 358, 359), (352, 351, 366, 367), (345, 344, 359, 360), (338, 81, 353), (307, 352, 367), (346, 345, 360, 361), (339, 338, 353, 354), (347, 346, 361, 362), (340, 339, 354, 355), (348, 347, 362, 363), (341, 340, 355, 356), (349, 348, 363, 364), (342, 341, 356, 357), (350, 349, 364, 365), (343, 342, 357, 358), (355, 354, 369, 370), (363, 362, 377, 378), (356, 355, 370, 371), (364, 363, 378, 379), (357, 356, 371, 372), (365, 364, 379, 380), (358, 357, 372, 373), (366, 365, 380, 381), (359, 358, 373, 374), (367, 366, 381, 382), (360, 359, 374, 375), (353, 81, 368), (307, 367, 382), (361, 360, 375, 376), (354, 353, 368, 369), (362, 361, 376, 377), (374, 373, 388, 389), (382, 381, 396, 397), (375, 374, 389, 390), (368, 81, 383), (307, 382, 397), (376, 375, 390, 391), (369, 368, 383, 384), (377, 376, 391, 392), (370, 369, 384, 385), (378, 377, 392, 393), (371, 370, 385, 386), (379, 378, 393, 394), (372, 371, 386, 387), (380, 379, 394, 395), (373, 372, 387, 388), (381, 380, 395, 396), (393, 392, 407, 408), (386, 385, 400, 401), (394, 393, 408, 409), (387, 386, 401, 402), (395, 394, 409, 410), (388, 387, 402, 403), (396, 395, 410, 411), (389, 388, 403, 404), (397, 396, 411, 412), (390, 389, 404, 405), (383, 81, 398), (307, 397, 412), (391, 390, 405, 406), (384, 383, 398, 399), (392, 391, 406, 407), (385, 384, 399, 400), (412, 411, 426, 427), (405, 404, 419, 420), (398, 81, 413), (307, 412, 427), (406, 405, 420, 421), (399, 398, 413, 414), (407, 406, 421, 422), (400, 399, 414, 415), (408, 407, 422, 423), (401, 400, 415, 416), (409, 408, 423, 424), (402, 401, 416, 417), (410, 409, 424, 425), (403, 402, 417, 418), (411, 410, 425, 426), (404, 403, 418, 419), (416, 415, 430, 431), (424, 423, 438, 439), (417, 416, 431, 432), (425, 424, 439, 440), (418, 417, 432, 433), (426, 425, 440, 441), (419, 418, 433, 434), (427, 426, 441, 442), (420, 419, 434, 435), (413, 81, 428), (307, 427, 442), (421, 420, 435, 436), (414, 413, 428, 429), (422, 421, 436, 437), (415, 414, 429, 430), (423, 422, 437, 438), (435, 434, 449, 450), (428, 81, 443), (307, 442, 457), (436, 435, 450, 451), (429, 428, 443, 444), (437, 436, 451, 452), (430, 429, 444, 445), (438, 437, 452, 453), (431, 430, 445, 446), (439, 438, 453, 454), (432, 431, 446, 447), (440, 439, 454, 455), (433, 432, 447, 448), (441, 440, 455, 456), (434, 433, 448, 449), (442, 441, 456, 457), (454, 453, 468, 469), (447, 446, 461, 462), (455, 454, 469, 470), (448, 447, 462, 463), (456, 455, 470, 471), (449, 448, 463, 464), (457, 456, 471, 472), (450, 449, 464, 465), (443, 81, 458), (307, 457, 472), (451, 450, 465, 466), (444, 443, 458, 459), (452, 451, 466, 467), (445, 444, 459, 460), (453, 452, 467, 468), (446, 445, 460, 461), (307, 472, 481), (466, 465, 3, 4), (459, 458, 473, 474), (467, 466, 4, 477), (460, 459, 474, 0), (468, 467, 477, 5), (461, 460, 0, 475), (469, 468, 5, 478), (462, 461, 475, 1), (470, 469, 478, 479), (463, 462, 1, 476), (471, 470, 479, 480), (464, 463, 476, 2), (472, 471, 480, 481), (465, 464, 2, 3), (458, 81, 473)])
me_sphere.polygons.foreach_set('use_smooth', [True] * 512)
_uv = me_sphere.uv_layers.new(name='UVMap')
_uv.uv.foreach_set('vector', [0.75, 0.9375, 0.7344, 1.0, 0.7188, 0.9375, 0.7344, 5.96e-08, 0.75, 0.0625, 0.7188, 0.0625, 0.75, 0.4375, 0.75, 0.5, 0.7188, 0.5, 0.7188, 0.4375, 0.75, 0.875, 0.75, 0.9375, 0.7188, 0.9375, 0.7188, 0.875, 0.75, 0.375, 0.75, 0.4375, 0.7188, 0.4375, 0.7188, 0.375, 0.75, 0.8125, 0.75, 0.875, 0.7188, 0.875, 0.7188, 0.8125, 0.75, 0.3125, 0.75, 0.375, 0.7188, 0.375, 0.7188, 0.3125, 0.75, 0.75, 0.75, 0.8125, 0.7188, 0.8125, 0.7188, 0.75, 0.75, 0.25, 0.75, 0.3125, 0.7188, 0.3125, 0.7188, 0.25, 0.75, 0.6875, 0.75, 0.75, 0.7188, 0.75, 0.7188, 0.6875, 0.75, 0.1875, 0.75, 0.25, 0.7188, 0.25, 0.7188, 0.1875, 0.75, 0.625, 0.75, 0.6875, 0.7188, 0.6875, 0.7188, 0.625, 0.75, 0.125, 0.75, 0.1875, 0.7188, 0.1875, 0.7188, 0.125, 0.75, 0.5625, 0.75, 0.625, 0.7188, 0.625, 0.7188, 0.5625, 0.75, 0.0625, 0.75, 0.125, 0.7188, 0.125, 0.7188, 0.0625, 0.75, 0.5, 0.75, 0.5625, 0.7188, 0.5625, 0.7188, 0.5, 0.7188, 0.5625, 0.7188, 0.625, 0.6875, 0.625, 0.6875, 0.5625, 0.7188, 0.0625, 0.7188, 0.125, 0.6875, 0.125, 0.6875, 0.0625, 0.7188, 0.5, 0.7188, 0.5625, 0.6875, 0.5625, 0.6875, 0.5, 0.7188, 0.9375, 0.7031, 1.0, 0.6875, 0.9375, 0.7031, 5.96e-08, 0.7188, 0.0625, 0.6875, 0.0625, 0.7188, 0.4375, 0.7188, 0.5, 0.6875, 0.5, 0.6875, 0.4375, 0.7188, 0.875, 0.7188, 0.9375, 0.6875, 0.9375, 0.6875, 0.875, 0.7188, 0.375, 0.7188, 0.4375, 0.6875, 0.4375, 0.6875, 0.375, 0.7188, 0.8125, 0.7188, 0.875, 0.6875, 0.875, 0.6875, 0.8125, 0.7188, 0.3125, 0.7188, 0.375, 0.6875, 0.375, 0.6875, 0.3125, 0.7188, 0.75, 0.7188, 0.8125, 0.6875, 0.8125, 0.6875, 0.75, 0.7188, 0.25, 0.7188, 0.3125, 0.6875, 0.3125, 0.6875, 0.25, 0.7188, 0.6875, 0.7188, 0.75, 0.6875, 0.75, 0.6875, 0.6875, 0.7188, 0.1875, 0.7188, 0.25, 0.6875, 0.25, 0.6875, 0.1875, 0.7188, 0.625, 0.7188, 0.6875, 0.6875, 0.6875, 0.6875, 0.625, 0.7188, 0.125, 0.7188, 0.1875, 0.6875, 0.1875, 0.6875, 0.125, 0.6875, 0.3125, 0.6875, 0.375, 0.6562, 0.375, 0.6562, 0.3125, 0.6875, 0.75, 0.6875, 0.8125, 0.6562, 0.8125, 0.6562, 0.75, 0.6875, 0.25, 0.6875, 0.3125, 0.6562, 0.3125, 0.6562, 0.25, 0.6875, 0.6875, 0.6875, 0.75, 0.6562, 0.75, 0.6562, 0.6875, 0.6875, 0.1875, 0.6875, 0.25, 0.6562, 0.25, 0.6562, 0.1875, 0.6875, 0.625, 0.6875, 0.6875, 0.6562, 0.6875, 0.6562, 0.625, 0.6875, 0.125, 0.6875, 0.1875, 0.6562, 0.1875, 0.6562, 0.125, 0.6875, 0.5625, 0.6875, 0.625, 0.6562, 0.625, 0.6562, 0.5625, 0.6875, 0.0625, 0.6875, 0.125, 0.6562, 0.125, 0.6562, 0.0625, 0.6875, 0.5, 0.6875, 0.5625, 0.6562, 0.5625, 0.6562, 0.5, 0.6875, 0.9375, 0.6719, 1.0, 0.6562, 0.9375, 0.6719, 5.96e-08, 0.6875, 0.0625, 0.6562, 0.0625, 0.6875, 0.4375, 0.6875, 0.5, 0.6562, 0.5, 0.6562, 0.4375, 0.6875, 0.875, 0.6875, 0.9375, 0.6562, 0.9375, 0.6562, 0.875, 0.6875, 0.375, 0.6875, 0.4375, 0.6562, 0.4375, 0.6562, 0.375, 0.6875, 0.8125, 0.6875, 0.875, 0.6562, 0.875, 0.6562, 0.8125, 0.6562, 0.0625, 0.6562, 0.125, 0.625, 0.125, 0.625, 0.0625, 0.6562, 0.5, 0.6562, 0.5625, 0.625, 0.5625, 0.625, 0.5, 0.6562, 0.9375, 0.6406, 1.0, 0.625, 0.9375, 0.6406, 5.96e-08, 0.6562, 0.0625, 0.625, 0.0625, 0.6562, 0.4375, 0.6562, 0.5, 0.625, 0.5, 0.625, 0.4375, 0.6562, 0.875, 0.6562, 0.9375, 0.625, 0.9375, 0.625, 0.875, 0.6562, 0.375, 0.6562, 0.4375, 0.625, 0.4375, 0.625, 0.375, 0.6562, 0.8125, 0.6562, 0.875, 0.625, 0.875, 0.625, 0.8125, 0.6562, 0.3125, 0.6562, 0.375, 0.625, 0.375, 0.625, 0.3125, 0.6562, 0.75, 0.6562, 0.8125, 0.625, 0.8125, 0.625, 0.75, 0.6562, 0.25, 0.6562, 0.3125, 0.625, 0.3125, 0.625, 0.25, 0.6562, 0.6875, 0.6562, 0.75, 0.625, 0.75, 0.625, 0.6875, 0.6562, 0.1875, 0.6562, 0.25, 0.625, 0.25, 0.625, 0.1875, 0.6562, 0.625, 0.6562, 0.6875, 0.625, 0.6875, 0.625, 0.625, 0.6562, 0.125, 0.6562, 0.1875, 0.625, 0.1875, 0.625, 0.125, 0.6562, 0.5625, 0.6562, 0.625, 0.625, 0.625, 0.625, 0.5625, 0.625, 0.25, 0.625, 0.3125, 0.5938, 0.3125, 0.5938, 0.25, 0.625, 0.6875, 0.625, 0.75, 0.5938, 0.75, 0.5938, 0.6875, 0.625, 0.1875, 0.625, 0.25, 0.5938, 0.25, 0.5938, 0.1875, 0.625, 0.625, 0.625, 0.6875, 0.5938, 0.6875, 0.5938, 0.625, 0.625, 0.125, 0.625, 0.1875, 0.5938, 0.1875, 0.5938, 0.125, 0.625, 0.5625, 0.625, 0.625, 0.5938, 0.625, 0.5938, 0.5625, 0.625, 0.0625, 0.625, 0.125, 0.5938, 0.125, 0.5938, 0.0625, 0.625, 0.5, 0.625, 0.5625, 0.5938, 0.5625, 0.5938, 0.5, 0.625, 0.9375, 0.6094, 1.0, 0.5938, 0.9375, 0.6094, 5.96e-08, 0.625, 0.0625, 0.5938, 0.0625, 0.625, 0.4375, 0.625, 0.5, 0.5938, 0.5, 0.5938, 0.4375, 0.625, 0.875, 0.625, 0.9375, 0.5938, 0.9375, 0.5938, 0.875, 0.625, 0.375, 0.625, 0.4375, 0.5938, 0.4375, 0.5938, 0.375, 0.625, 0.8125, 0.625, 0.875, 0.5938, 0.875, 0.5938, 0.8125, 0.625, 0.3125, 0.625, 0.375, 0.5938, 0.375, 0.5938, 0.3125, 0.625, 0.75, 0.625, 0.8125, 0.5938, 0.8125, 0.5938, 0.75, 0.5938, 0.9375, 0.5781, 1.0, 0.5625, 0.9375, 0.5781, 5.96e-08, 0.5938, 0.0625, 0.5625, 0.0625, 0.5938, 0.4375, 0.5938, 0.5, 0.5625, 0.5, 0.5625, 0.4375, 0.5938, 0.875, 0.5938, 0.9375, 0.5625, 0.9375, 0.5625, 0.875, 0.5938, 0.375, 0.5938, 0.4375, 0.5625, 0.4375, 0.5625, 0.375, 0.5938, 0.8125, 0.5938, 0.875, 0.5625, 0.875, 0.5625, 0.8125, 0.5938, 0.3125, 0.5938, 0.375, 0.5625, 0.375, 0.5625, 0.3125, 0.5938, 0.75, 0.5938, 0.8125, 0.5625, 0.8125, 0.5625, 0.75, 0.5938, 0.25, 0.5938, 0.3125, 0.5625, 0.3125, 0.5625, 0.25, 0.5938, 0.6875, 0.5938, 0.75, 0.5625, 0.75, 0.5625, 0.6875, 0.5938, 0.1875, 0.5938, 0.25, 0.5625, 0.25, 0.5625, 0.1875, 0.5938, 0.625, 0.5938, 0.6875, 0.5625, 0.6875, 0.5625, 0.625, 0.5938, 0.125, 0.5938, 0.1875, 0.5625, 0.1875, 0.5625, 0.125, 0.5938, 0.5625, 0.5938, 0.625, 0.5625, 0.625, 0.5625, 0.5625, 0.5938, 0.0625, 0.5938, 0.125, 0.5625, 0.125, 0.5625, 0.0625, 0.5938, 0.5, 0.5938, 0.5625, 0.5625, 0.5625, 0.5625, 0.5, 0.5625, 0.6875, 0.5625, 0.75, 0.5312, 0.75, 0.5312, 0.6875, 0.5625, 0.1875, 0.5625, 0.25, 0.5312, 0.25, 0.5312, 0.1875, 0.5625, 0.625, 0.5625, 0.6875, 0.5312, 0.6875, 0.5312, 0.625, 0.5625, 0.125, 0.5625, 0.1875, 0.5312, 0.1875, 0.5312, 0.125, 0.5625, 0.5625, 0.5625, 0.625, 0.5312, 0.625, 0.5312, 0.5625, 0.5625, 0.0625, 0.5625, 0.125, 0.5312, 0.125, 0.5312, 0.0625, 0.5625, 0.5, 0.5625, 0.5625, 0.5312, 0.5625, 0.5312, 0.5, 0.5625, 0.9375, 0.5469, 1.0, 0.5312, 0.9375, 0.5469, 5.96e-08, 0.5625, 0.0625, 0.5312, 0.0625, 0.5625, 0.4375, 0.5625, 0.5, 0.5312, 0.5, 0.5312, 0.4375, 0.5625, 0.875, 0.5625, 0.9375, 0.5312, 0.9375, 0.5312, 0.875, 0.5625, 0.375, 0.5625, 0.4375, 0.5312, 0.4375, 0.5312, 0.375, 0.5625, 0.8125, 0.5625, 0.875, 0.5312, 0.875, 0.5312, 0.8125, 0.5625, 0.3125, 0.5625, 0.375, 0.5312, 0.375, 0.5312, 0.3125, 0.5625, 0.75, 0.5625, 0.8125, 0.5312, 0.8125, 0.5312, 0.75, 0.5625, 0.25, 0.5625, 0.3125, 0.5312, 0.3125, 0.5312, 0.25, 0.5312, 0.4375, 0.5312, 0.5, 0.5, 0.5, 0.5, 0.4375, 0.5312, 0.875, 0.5312, 0.9375, 0.5, 0.9375, 0.5, 0.875, 0.5312, 0.375, 0.5312, 0.4375, 0.5, 0.4375, 0.5, 0.375, 0.5312, 0.8125, 0.5312, 0.875, 0.5, 0.875, 0.5, 0.8125, 0.5312, 0.3125, 0.5312, 0.375, 0.5, 0.375, 0.5, 0.3125, 0.5312, 0.75, 0.5312, 0.8125, 0.5, 0.8125, 0.5, 0.75, 0.5312, 0.25, 0.5312, 0.3125, 0.5, 0.3125, 0.5, 0.25, 0.5312, 0.6875, 0.5312, 0.75, 0.5, 0.75, 0.5, 0.6875, 0.5312, 0.1875, 0.5312, 0.25, 0.5, 0.25, 0.5, 0.1875, 0.5312, 0.625, 0.5312, 0.6875, 0.5, 0.6875, 0.5, 0.625, 0.5312, 0.125, 0.5312, 0.1875, 0.5, 0.1875, 0.5, 0.125, 0.5312, 0.5625, 0.5312, 0.625, 0.5, 0.625, 0.5, 0.5625, 0.5312, 0.0625, 0.5312, 0.125, 0.5, 0.125, 0.5, 0.0625, 0.5312, 0.5, 0.5312, 0.5625, 0.5, 0.5625, 0.5, 0.5, 0.5312, 0.9375, 0.5156, 1.0, 0.5, 0.9375, 0.5156, 5.96e-08, 0.5312, 0.0625, 0.5, 0.0625, 0.5, 0.1875, 0.5, 0.25, 0.4688, 0.25, 0.4688, 0.1875, 0.5, 0.625, 0.5, 0.6875, 0.4687, 0.6875, 0.4688, 0.625, 0.5, 0.125, 0.5, 0.1875, 0.4688, 0.1875, 0.4688, 0.125, 0.5, 0.5625, 0.5, 0.625, 0.4688, 0.625, 0.4688, 0.5625, 0.5, 0.0625, 0.5, 0.125, 0.4688, 0.125, 0.4688, 0.0625, 0.5, 0.5, 0.5, 0.5625, 0.4688, 0.5625, 0.4687, 0.5, 0.5, 0.9375, 0.4844, 1.0, 0.4688, 0.9375, 0.4844, 5.96e-08, 0.5, 0.0625, 0.4688, 0.0625, 0.5, 0.4375, 0.5, 0.5, 0.4687, 0.5, 0.4688, 0.4375, 0.5, 0.875, 0.5, 0.9375, 0.4688, 0.9375, 0.4688, 0.875, 0.5, 0.375, 0.5, 0.4375, 0.4688, 0.4375, 0.4688, 0.375, 0.5, 0.8125, 0.5, 0.875, 0.4688, 0.875, 0.4688, 0.8125, 0.5, 0.3125, 0.5, 0.375, 0.4688, 0.375, 0.4687, 0.3125, 0.5, 0.75, 0.5, 0.8125, 0.4688, 0.8125, 0.4688, 0.75, 0.5, 0.25, 0.5, 0.3125, 0.4687, 0.3125, 0.4688, 0.25, 0.5, 0.6875, 0.5, 0.75, 0.4688, 0.75, 0.4687, 0.6875, 0.4688, 0.875, 0.4688, 0.9375, 0.4375, 0.9375, 0.4375, 0.875, 0.4688, 0.375, 0.4688, 0.4375, 0.4375, 0.4375, 0.4375, 0.375, 0.4688, 0.8125, 0.4688, 0.875, 0.4375, 0.875, 0.4375, 0.8125, 0.4687, 0.3125, 0.4688, 0.375, 0.4375, 0.375, 0.4375, 0.3125, 0.4688, 0.75, 0.4688, 0.8125, 0.4375, 0.8125, 0.4375, 0.75, 0.4688, 0.25, 0.4687, 0.3125, 0.4375, 0.3125, 0.4375, 0.25, 0.4687, 0.6875, 0.4688, 0.75, 0.4375, 0.75, 0.4375, 0.6875, 0.4688, 0.1875, 0.4688, 0.25, 0.4375, 0.25, 0.4375, 0.1875, 0.4688, 0.625, 0.4687, 0.6875, 0.4375, 0.6875, 0.4375, 0.625, 0.4688, 0.125, 0.4688, 0.1875, 0.4375, 0.1875, 0.4375, 0.125, 0.4688, 0.5625, 0.4688, 0.625, 0.4375, 0.625, 0.4375, 0.5625, 0.4688, 0.0625, 0.4688, 0.125, 0.4375, 0.125, 0.4375, 0.0625, 0.4687, 0.5, 0.4688, 0.5625, 0.4375, 0.5625, 0.4375, 0.5, 0.4688, 0.9375, 0.4531, 1.0, 0.4375, 0.9375, 0.4531, 5.96e-08, 0.4688, 0.0625, 0.4375, 0.0625, 0.4688, 0.4375, 0.4687, 0.5, 0.4375, 0.5, 0.4375, 0.4375, 0.4375, 0.625, 0.4375, 0.6875, 0.4062, 0.6875, 0.4062, 0.625, 0.4375, 0.125, 0.4375, 0.1875, 0.4062, 0.1875, 0.4062, 0.125, 0.4375, 0.5625, 0.4375, 0.625, 0.4062, 0.625, 0.4062, 0.5625, 0.4375, 0.0625, 0.4375, 0.125, 0.4062, 0.125, 0.4062, 0.0625, 0.4375, 0.5, 0.4375, 0.5625, 0.4062, 0.5625, 0.4062, 0.5, 0.4375, 0.9375, 0.4219, 1.0, 0.4062, 0.9375, 0.4219, 5.96e-08, 0.4375, 0.0625, 0.4062, 0.0625, 0.4375, 0.4375, 0.4375, 0.5, 0.4062, 0.5, 0.4062, 0.4375, 0.4375, 0.875, 0.4375, 0.9375, 0.4062, 0.9375, 0.4062, 0.875, 0.4375, 0.375, 0.4375, 0.4375, 0.4062, 0.4375, 0.4062, 0.375, 0.4375, 0.8125, 0.4375, 0.875, 0.4062, 0.875, 0.4062, 0.8125, 0.4375, 0.3125, 0.4375, 0.375, 0.4062, 0.375, 0.4062, 0.3125, 0.4375, 0.75, 0.4375, 0.8125, 0.4062, 0.8125, 0.4062, 0.75, 0.4375, 0.25, 0.4375, 0.3125, 0.4062, 0.3125, 0.4062, 0.25, 0.4375, 0.6875, 0.4375, 0.75, 0.4062, 0.75, 0.4062, 0.6875, 0.4375, 0.1875, 0.4375, 0.25, 0.4062, 0.25, 0.4062, 0.1875, 0.4062, 0.375, 0.4062, 0.4375, 0.375, 0.4375, 0.375, 0.375, 0.4062, 0.8125, 0.4062, 0.875, 0.375, 0.875, 0.375, 0.8125, 0.4062, 0.3125, 0.4062, 0.375, 0.375, 0.375, 0.375, 0.3125, 0.4062, 0.75, 0.4062, 0.8125, 0.375, 0.8125, 0.375, 0.75, 0.4062, 0.25, 0.4062, 0.3125, 0.375, 0.3125, 0.375, 0.25, 0.4062, 0.6875, 0.4062, 0.75, 0.375, 0.75, 0.375, 0.6875, 0.4062, 0.1875, 0.4062, 0.25, 0.375, 0.25, 0.375, 0.1875, 0.4062, 0.625, 0.4062, 0.6875, 0.375, 0.6875, 0.375, 0.625, 0.4062, 0.125, 0.4062, 0.1875, 0.375, 0.1875, 0.375, 0.125, 0.4062, 0.5625, 0.4062, 0.625, 0.375, 0.625, 0.375, 0.5625, 0.4062, 0.0625, 0.4062, 0.125, 0.375, 0.125, 0.375, 0.0625, 0.4062, 0.5, 0.4062, 0.5625, 0.375, 0.5625, 0.375, 0.5, 0.4062, 0.9375, 0.3906, 1.0, 0.375, 0.9375, 0.3906, 5.96e-08, 0.4062, 0.0625, 0.375, 0.0625, 0.4062, 0.4375, 0.4062, 0.5, 0.375, 0.5, 0.375, 0.4375, 0.4062, 0.875, 0.4062, 0.9375, 0.375, 0.9375, 0.375, 0.875, 0.375, 0.125, 0.375, 0.1875, 0.3438, 0.1875, 0.3438, 0.125, 0.375, 0.5625, 0.375, 0.625, 0.3438, 0.625, 0.3438, 0.5625, 0.375, 0.0625, 0.375, 0.125, 0.3438, 0.125, 0.3438, 0.0625, 0.375, 0.5, 0.375, 0.5625, 0.3438, 0.5625, 0.3437, 0.5, 0.375, 0.9375, 0.3594, 1.0, 0.3438, 0.9375, 0.3594, 5.96e-08, 0.375, 0.0625, 0.3438, 0.0625, 0.375, 0.4375, 0.375, 0.5, 0.3437, 0.5, 0.3438, 0.4375, 0.375, 0.875, 0.375, 0.9375, 0.3438, 0.9375, 0.3438, 0.875, 0.375, 0.375, 0.375, 0.4375, 0.3438, 0.4375, 0.3438, 0.375, 0.375, 0.8125, 0.375, 0.875, 0.3438, 0.875, 0.3438, 0.8125, 0.375, 0.3125, 0.375, 0.375, 0.3438, 0.375, 0.3438, 0.3125, 0.375, 0.75, 0.375, 0.8125, 0.3438, 0.8125, 0.3438, 0.75, 0.375, 0.25, 0.375, 0.3125, 0.3438, 0.3125, 0.3438, 0.25, 0.375, 0.6875, 0.375, 0.75, 0.3438, 0.75, 0.3438, 0.6875, 0.375, 0.1875, 0.375, 0.25, 0.3438, 0.25, 0.3438, 0.1875, 0.375, 0.625, 0.375, 0.6875, 0.3438, 0.6875, 0.3438, 0.625, 0.3438, 0.3125, 0.3438, 0.375, 0.3125, 0.375, 0.3125, 0.3125, 0.3438, 0.75, 0.3438, 0.8125, 0.3125, 0.8125, 0.3125, 0.75, 0.3438, 0.25, 0.3438, 0.3125, 0.3125, 0.3125, 0.3125, 0.25, 0.3438, 0.6875, 0.3438, 0.75, 0.3125, 0.75, 0.3125, 0.6875, 0.3438, 0.1875, 0.3438, 0.25, 0.3125, 0.25, 0.3125, 0.1875, 0.3438, 0.625, 0.3438, 0.6875, 0.3125, 0.6875, 0.3125, 0.625, 0.3438, 0.125, 0.3438, 0.1875, 0.3125, 0.1875, 0.3125, 0.125, 0.3438, 0.5625, 0.3438, 0.625, 0.3125, 0.625, 0.3125, 0.5625, 0.3438, 0.0625, 0.3438, 0.125, 0.3125, 0.125, 0.3125, 0.0625, 0.3437, 0.5, 0.3438, 0.5625, 0.3125, 0.5625, 0.3125, 0.5, 0.3438, 0.9375, 0.3281, 1.0, 0.3125, 0.9375, 0.3281, 5.96e-08, 0.3438, 0.0625, 0.3125, 0.0625, 0.3438, 0.4375, 0.3437, 0.5, 0.3125, 0.5, 0.3125, 0.4375, 0.3438, 0.875, 0.3438, 0.9375, 0.3125, 0.9375, 0.3125, 0.875, 0.3438, 0.375, 0.3438, 0.4375, 0.3125, 0.4375, 0.3125, 0.375, 0.3438, 0.8125, 0.3438, 0.875, 0.3125, 0.875, 0.3125, 0.8125, 0.3125, 0.0625, 0.3125, 0.125, 0.2812, 0.125, 0.2812, 0.0625, 0.3125, 0.5, 0.3125, 0.5625, 0.2812, 0.5625, 0.2812, 0.5, 0.3125, 0.9375, 0.2969, 1.0, 0.2812, 0.9375, 0.2969, 5.96e-08, 0.3125, 0.0625, 0.2812, 0.0625, 0.3125, 0.4375, 0.3125, 0.5, 0.2812, 0.5, 0.2812, 0.4375, 0.3125, 0.875, 0.3125, 0.9375, 0.2812, 0.9375, 0.2812, 0.875, 0.3125, 0.375, 0.3125, 0.4375, 0.2812, 0.4375, 0.2812, 0.375, 0.3125, 0.8125, 0.3125, 0.875, 0.2812, 0.875, 0.2812, 0.8125, 0.3125, 0.3125, 0.3125, 0.375, 0.2812, 0.375, 0.2812, 0.3125, 0.3125, 0.75, 0.3125, 0.8125, 0.2812, 0.8125, 0.2812, 0.75, 0.3125, 0.25, 0.3125, 0.3125, 0.2812, 0.3125, 0.2812, 0.25, 0.3125, 0.6875, 0.3125, 0.75, 0.2812, 0.75, 0.2812, 0.6875, 0.3125, 0.1875, 0.3125, 0.25, 0.2812, 0.25, 0.2812, 0.1875, 0.3125, 0.625, 0.3125, 0.6875, 0.2812, 0.6875, 0.2812, 0.625, 0.3125, 0.125, 0.3125, 0.1875, 0.2812, 0.1875, 0.2812, 0.125, 0.3125, 0.5625, 0.3125, 0.625, 0.2812, 0.625, 0.2812, 0.5625, 0.2812, 0.75, 0.2812, 0.8125, 0.25, 0.8125, 0.25, 0.75, 0.2812, 0.25, 0.2812, 0.3125, 0.25, 0.3125, 0.25, 0.25, 0.2812, 0.6875, 0.2812, 0.75, 0.25, 0.75, 0.25, 0.6875, 0.2812, 0.1875, 0.2812, 0.25, 0.25, 0.25, 0.25, 0.1875, 0.2812, 0.625, 0.2812, 0.6875, 0.25, 0.6875, 0.25, 0.625, 0.2812, 0.125, 0.2812, 0.1875, 0.25, 0.1875, 0.25, 0.125, 0.2812, 0.5625, 0.2812, 0.625, 0.25, 0.625, 0.25, 0.5625, 0.2812, 0.0625, 0.2812, 0.125, 0.25, 0.125, 0.25, 0.0625, 0.2812, 0.5, 0.2812, 0.5625, 0.25, 0.5625, 0.25, 0.5, 0.2812, 0.9375, 0.2656, 1.0, 0.25, 0.9375, 0.2656, 5.96e-08, 0.2812, 0.0625, 0.25, 0.0625, 0.2812, 0.4375, 0.2812, 0.5, 0.25, 0.5, 0.25, 0.4375, 0.2812, 0.875, 0.2812, 0.9375, 0.25, 0.9375, 0.25, 0.875, 0.2812, 0.375, 0.2812, 0.4375, 0.25, 0.4375, 0.25, 0.375, 0.2812, 0.8125, 0.2812, 0.875, 0.25, 0.875, 0.25, 0.8125, 0.2812, 0.3125, 0.2812, 0.375, 0.25, 0.375, 0.25, 0.3125, 0.25, 0.5, 0.25, 0.5625, 0.2188, 0.5625, 0.2187, 0.5, 0.25, 0.9375, 0.2344, 1.0, 0.2188, 0.9375, 0.2344, 5.96e-08, 0.25, 0.0625, 0.2188, 0.0625, 0.25, 0.4375, 0.25, 0.5, 0.2187, 0.5, 0.2188, 0.4375, 0.25, 0.875, 0.25, 0.9375, 0.2188, 0.9375, 0.2188, 0.875, 0.25, 0.375, 0.25, 0.4375, 0.2188, 0.4375, 0.2188, 0.375, 0.25, 0.8125, 0.25, 0.875, 0.2188, 0.875, 0.2188, 0.8125, 0.25, 0.3125, 0.25, 0.375, 0.2188, 0.375, 0.2188, 0.3125, 0.25, 0.75, 0.25, 0.8125, 0.2188, 0.8125, 0.2188, 0.75, 0.25, 0.25, 0.25, 0.3125, 0.2188, 0.3125, 0.2188, 0.25, 0.25, 0.6875, 0.25, 0.75, 0.2188, 0.75, 0.2188, 0.6875, 0.25, 0.1875, 0.25, 0.25, 0.2188, 0.25, 0.2188, 0.1875, 0.25, 0.625, 0.25, 0.6875, 0.2188, 0.6875, 0.2188, 0.625, 0.25, 0.125, 0.25, 0.1875, 0.2188, 0.1875, 0.2188, 0.125, 0.25, 0.5625, 0.25, 0.625, 0.2188, 0.625, 0.2188, 0.5625, 0.25, 0.0625, 0.25, 0.125, 0.2188, 0.125, 0.2188, 0.0625, 0.2188, 0.25, 0.2188, 0.3125, 0.1875, 0.3125, 0.1875, 0.25, 0.2188, 0.6875, 0.2188, 0.75, 0.1875, 0.75, 0.1875, 0.6875, 0.2188, 0.1875, 0.2188, 0.25, 0.1875, 0.25, 0.1875, 0.1875, 0.2188, 0.625, 0.2188, 0.6875, 0.1875, 0.6875, 0.1875, 0.625, 0.2188, 0.125, 0.2188, 0.1875, 0.1875, 0.1875, 0.1875, 0.125, 0.2188, 0.5625, 0.2188, 0.625, 0.1875, 0.625, 0.1875, 0.5625, 0.2188, 0.0625, 0.2188, 0.125, 0.1875, 0.125, 0.1875, 0.0625, 0.2187, 0.5, 0.2188, 0.5625, 0.1875, 0.5625, 0.1875, 0.5, 0.2188, 0.9375, 0.2031, 1.0, 0.1875, 0.9375, 0.2031, 5.96e-08, 0.2188, 0.0625, 0.1875, 0.0625, 0.2188, 0.4375, 0.2187, 0.5, 0.1875, 0.5, 0.1875, 0.4375, 0.2188, 0.875, 0.2188, 0.9375, 0.1875, 0.9375, 0.1875, 0.875, 0.2188, 0.375, 0.2188, 0.4375, 0.1875, 0.4375, 0.1875, 0.375, 0.2188, 0.8125, 0.2188, 0.875, 0.1875, 0.875, 0.1875, 0.8125, 0.2188, 0.3125, 0.2188, 0.375, 0.1875, 0.375, 0.1875, 0.3125, 0.2188, 0.75, 0.2188, 0.8125, 0.1875, 0.8125, 0.1875, 0.75, 0.1875, 0.9375, 0.1719, 1.0, 0.1563, 0.9375, 0.1719, 5.96e-08, 0.1875, 0.0625, 0.1563, 0.0625, 0.1875, 0.4375, 0.1875, 0.5, 0.1562, 0.5, 0.1562, 0.4375, 0.1875, 0.875, 0.1875, 0.9375, 0.1563, 0.9375, 0.1562, 0.875, 0.1875, 0.375, 0.1875, 0.4375, 0.1562, 0.4375, 0.1563, 0.375, 0.1875, 0.8125, 0.1875, 0.875, 0.1562, 0.875, 0.1562, 0.8125, 0.1875, 0.3125, 0.1875, 0.375, 0.1563, 0.375, 0.1562, 0.3125, 0.1875, 0.75, 0.1875, 0.8125, 0.1562, 0.8125, 0.1563, 0.75, 0.1875, 0.25, 0.1875, 0.3125, 0.1562, 0.3125, 0.1563, 0.25, 0.1875, 0.6875, 0.1875, 0.75, 0.1563, 0.75, 0.1562, 0.6875, 0.1875, 0.1875, 0.1875, 0.25, 0.1563, 0.25, 0.1562, 0.1875, 0.1875, 0.625, 0.1875, 0.6875, 0.1562, 0.6875, 0.1563, 0.625, 0.1875, 0.125, 0.1875, 0.1875, 0.1562, 0.1875, 0.1562, 0.125, 0.1875, 0.5625, 0.1875, 0.625, 0.1563, 0.625, 0.1562, 0.5625, 0.1875, 0.0625, 0.1875, 0.125, 0.1562, 0.125, 0.1563, 0.0625, 0.1875, 0.5, 0.1875, 0.5625, 0.1562, 0.5625, 0.1562, 0.5, 0.1562, 0.6875, 0.1563, 0.75, 0.125, 0.75, 0.125, 0.6875, 0.1562, 0.1875, 0.1563, 0.25, 0.125, 0.25, 0.125, 0.1875, 0.1563, 0.625, 0.1562, 0.6875, 0.125, 0.6875, 0.125, 0.625, 0.1562, 0.125, 0.1562, 0.1875, 0.125, 0.1875, 0.125, 0.125, 0.1562, 0.5625, 0.1563, 0.625, 0.125, 0.625, 0.125, 0.5625, 0.1563, 0.0625, 0.1562, 0.125, 0.125, 0.125, 0.125, 0.0625, 0.1562, 0.5, 0.1562, 0.5625, 0.125, 0.5625, 0.125, 0.5, 0.1563, 0.9375, 0.1406, 1.0, 0.125, 0.9375, 0.1406, 5.96e-08, 0.1563, 0.0625, 0.125, 0.0625, 0.1562, 0.4375, 0.1562, 0.5, 0.125, 0.5, 0.125, 0.4375, 0.1562, 0.875, 0.1563, 0.9375, 0.125, 0.9375, 0.125, 0.875, 0.1563, 0.375, 0.1562, 0.4375, 0.125, 0.4375, 0.125, 0.375, 0.1562, 0.8125, 0.1562, 0.875, 0.125, 0.875, 0.125, 0.8125, 0.1562, 0.3125, 0.1563, 0.375, 0.125, 0.375, 0.125, 0.3125, 0.1563, 0.75, 0.1562, 0.8125, 0.125, 0.8125, 0.125, 0.75, 0.1563, 0.25, 0.1562, 0.3125, 0.125, 0.3125, 0.125, 0.25, 0.125, 0.4375, 0.125, 0.5, 0.09375, 0.5, 0.09375, 0.4375, 0.125, 0.875, 0.125, 0.9375, 0.09375, 0.9375, 0.09375, 0.875, 0.125, 0.375, 0.125, 0.4375, 0.09375, 0.4375, 0.09375, 0.375, 0.125, 0.8125, 0.125, 0.875, 0.09375, 0.875, 0.09375, 0.8125, 0.125, 0.3125, 0.125, 0.375, 0.09375, 0.375, 0.09375, 0.3125, 0.125, 0.75, 0.125, 0.8125, 0.09375, 0.8125, 0.09375, 0.75, 0.125, 0.25, 0.125, 0.3125, 0.09375, 0.3125, 0.09375, 0.25, 0.125, 0.6875, 0.125, 0.75, 0.09375, 0.75, 0.09375, 0.6875, 0.125, 0.1875, 0.125, 0.25, 0.09375, 0.25, 0.09375, 0.1875, 0.125, 0.625, 0.125, 0.6875, 0.09375, 0.6875, 0.09375, 0.625, 0.125, 0.125, 0.125, 0.1875, 0.09375, 0.1875, 0.09375, 0.125, 0.125, 0.5625, 0.125, 0.625, 0.09375, 0.625, 0.09375, 0.5625, 0.125, 0.0625, 0.125, 0.125, 0.09375, 0.125, 0.09375, 0.0625, 0.125, 0.5, 0.125, 0.5625, 0.09375, 0.5625, 0.09375, 0.5, 0.125, 0.9375, 0.1094, 1.0, 0.09375, 0.9375, 0.1094, 5.96e-08, 0.125, 0.0625, 0.09375, 0.0625, 0.09375, 0.1875, 0.09375, 0.25, 0.0625, 0.25, 0.0625, 0.1875, 0.09375, 0.625, 0.09375, 0.6875, 0.0625, 0.6875, 0.0625, 0.625, 0.09375, 0.125, 0.09375, 0.1875, 0.0625, 0.1875, 0.0625, 0.125, 0.09375, 0.5625, 0.09375, 0.625, 0.0625, 0.625, 0.0625, 0.5625, 0.09375, 0.0625, 0.09375, 0.125, 0.0625, 0.125, 0.0625, 0.0625, 0.09375, 0.5, 0.09375, 0.5625, 0.0625, 0.5625, 0.0625, 0.5, 0.09375, 0.9375, 0.07812, 1.0, 0.0625, 0.9375, 0.07812, 5.96e-08, 0.09375, 0.0625, 0.0625, 0.0625, 0.09375, 0.4375, 0.09375, 0.5, 0.0625, 0.5, 0.0625, 0.4375, 0.09375, 0.875, 0.09375, 0.9375, 0.0625, 0.9375, 0.0625, 0.875, 0.09375, 0.375, 0.09375, 0.4375, 0.0625, 0.4375, 0.0625, 0.375, 0.09375, 0.8125, 0.09375, 0.875, 0.0625, 0.875, 0.0625, 0.8125, 0.09375, 0.3125, 0.09375, 0.375, 0.0625, 0.375, 0.0625, 0.3125, 0.09375, 0.75, 0.09375, 0.8125, 0.0625, 0.8125, 0.0625, 0.75, 0.09375, 0.25, 0.09375, 0.3125, 0.0625, 0.3125, 0.0625, 0.25, 0.09375, 0.6875, 0.09375, 0.75, 0.0625, 0.75, 0.0625, 0.6875, 0.0625, 0.375, 0.0625, 0.4375, 0.03125, 0.4375, 0.03125, 0.375, 0.0625, 0.8125, 0.0625, 0.875, 0.03125, 0.875, 0.03125, 0.8125, 0.0625, 0.3125, 0.0625, 0.375, 0.03125, 0.375, 0.03125, 0.3125, 0.0625, 0.75, 0.0625, 0.8125, 0.03125, 0.8125, 0.03125, 0.75, 0.0625, 0.25, 0.0625, 0.3125, 0.03125, 0.3125, 0.03125, 0.25, 0.0625, 0.6875, 0.0625, 0.75, 0.03125, 0.75, 0.03125, 0.6875, 0.0625, 0.1875, 0.0625, 0.25, 0.03125, 0.25, 0.03125, 0.1875, 0.0625, 0.625, 0.0625, 0.6875, 0.03125, 0.6875, 0.03125, 0.625, 0.0625, 0.125, 0.0625, 0.1875, 0.03125, 0.1875, 0.03125, 0.125, 0.0625, 0.5625, 0.0625, 0.625, 0.03125, 0.625, 0.03125, 0.5625, 0.0625, 0.0625, 0.0625, 0.125, 0.03125, 0.125, 0.03125, 0.0625, 0.0625, 0.5, 0.0625, 0.5625, 0.03125, 0.5625, 0.03125, 0.5, 0.0625, 0.9375, 0.04687, 1.0, 0.03125, 0.9375, 0.04687, 5.96e-08, 0.0625, 0.0625, 0.03125, 0.0625, 0.0625, 0.4375, 0.0625, 0.5, 0.03125, 0.5, 0.03125, 0.4375, 0.0625, 0.875, 0.0625, 0.9375, 0.03125, 0.9375, 0.03125, 0.875, 0.03125, 0.125, 0.03125, 0.1875, 0.0, 0.1875, 0.0, 0.125, 0.03125, 0.5625, 0.03125, 0.625, 0.0, 0.625, 0.0, 0.5625, 0.03125, 0.0625, 0.03125, 0.125, 0.0, 0.125, 0.0, 0.0625, 0.03125, 0.5, 0.03125, 0.5625, 0.0, 0.5625, 0.0, 0.5, 0.03125, 0.9375, 0.01562, 1.0, 0.0, 0.9375, 0.01562, 5.96e-08, 0.03125, 0.0625, 0.0, 0.0625, 0.03125, 0.4375, 0.03125, 0.5, 0.0, 0.5, 0.0, 0.4375, 0.03125, 0.875, 0.03125, 0.9375, 0.0, 0.9375, 0.0, 0.875, 0.03125, 0.375, 0.03125, 0.4375, 0.0, 0.4375, 0.0, 0.375, 0.03125, 0.8125, 0.03125, 0.875, 0.0, 0.875, 0.0, 0.8125, 0.03125, 0.3125, 0.03125, 0.375, 0.0, 0.375, 0.0, 0.3125, 0.03125, 0.75, 0.03125, 0.8125, 0.0, 0.8125, 0.0, 0.75, 0.03125, 0.25, 0.03125, 0.3125, 0.0, 0.3125, 0.0, 0.25, 0.03125, 0.6875, 0.03125, 0.75, 0.0, 0.75, 0.0, 0.6875, 0.03125, 0.1875, 0.03125, 0.25, 0.0, 0.25, 0.0, 0.1875, 0.03125, 0.625, 0.03125, 0.6875, 0.0, 0.6875, 0.0, 0.625, 1.0, 0.8125, 1.0, 0.875, 0.9687, 0.875, 0.9687, 0.8125, 1.0, 0.3125, 1.0, 0.375, 0.9688, 0.375, 0.9687, 0.3125, 1.0, 0.75, 1.0, 0.8125, 0.9687, 0.8125, 0.9688, 0.75, 1.0, 0.25, 1.0, 0.3125, 0.9687, 0.3125, 0.9688, 0.25, 1.0, 0.6875, 1.0, 0.75, 0.9688, 0.75, 0.9687, 0.6875, 1.0, 0.1875, 1.0, 0.25, 0.9688, 0.25, 0.9687, 0.1875, 1.0, 0.625, 1.0, 0.6875, 0.9687, 0.6875, 0.9688, 0.625, 1.0, 0.125, 1.0, 0.1875, 0.9687, 0.1875, 0.9687, 0.125, 1.0, 0.5625, 1.0, 0.625, 0.9688, 0.625, 0.9687, 0.5625, 1.0, 0.0625, 1.0, 0.125, 0.9687, 0.125, 0.9688, 0.0625, 1.0, 0.5, 1.0, 0.5625, 0.9687, 0.5625, 0.9687, 0.5, 1.0, 0.9375, 0.9844, 1.0, 0.9688, 0.9375, 0.9844, 5.96e-08, 1.0, 0.0625, 0.9688, 0.0625, 1.0, 0.4375, 1.0, 0.5, 0.9687, 0.5, 0.9687, 0.4375, 1.0, 0.875, 1.0, 0.9375, 0.9688, 0.9375, 0.9687, 0.875, 1.0, 0.375, 1.0, 0.4375, 0.9687, 0.4375, 0.9688, 0.375, 0.9687, 0.5625, 0.9688, 0.625, 0.9375, 0.625, 0.9375, 0.5625, 0.9688, 0.0625, 0.9687, 0.125, 0.9375, 0.125, 0.9375, 0.0625, 0.9687, 0.5, 0.9687, 0.5625, 0.9375, 0.5625, 0.9375, 0.5, 0.9688, 0.9375, 0.9531, 1.0, 0.9375, 0.9375, 0.9531, 5.96e-08, 0.9688, 0.0625, 0.9375, 0.0625, 0.9687, 0.4375, 0.9687, 0.5, 0.9375, 0.5, 0.9375, 0.4375, 0.9687, 0.875, 0.9688, 0.9375, 0.9375, 0.9375, 0.9375, 0.875, 0.9688, 0.375, 0.9687, 0.4375, 0.9375, 0.4375, 0.9375, 0.375, 0.9687, 0.8125, 0.9687, 0.875, 0.9375, 0.875, 0.9375, 0.8125, 0.9687, 0.3125, 0.9688, 0.375, 0.9375, 0.375, 0.9375, 0.3125, 0.9688, 0.75, 0.9687, 0.8125, 0.9375, 0.8125, 0.9375, 0.75, 0.9688, 0.25, 0.9687, 0.3125, 0.9375, 0.3125, 0.9375, 0.25, 0.9687, 0.6875, 0.9688, 0.75, 0.9375, 0.75, 0.9375, 0.6875, 0.9687, 0.1875, 0.9688, 0.25, 0.9375, 0.25, 0.9375, 0.1875, 0.9688, 0.625, 0.9687, 0.6875, 0.9375, 0.6875, 0.9375, 0.625, 0.9687, 0.125, 0.9687, 0.1875, 0.9375, 0.1875, 0.9375, 0.125, 0.9375, 0.3125, 0.9375, 0.375, 0.9062, 0.375, 0.9062, 0.3125, 0.9375, 0.75, 0.9375, 0.8125, 0.9062, 0.8125, 0.9062, 0.75, 0.9375, 0.25, 0.9375, 0.3125, 0.9062, 0.3125, 0.9062, 0.25, 0.9375, 0.6875, 0.9375, 0.75, 0.9062, 0.75, 0.9062, 0.6875, 0.9375, 0.1875, 0.9375, 0.25, 0.9062, 0.25, 0.9062, 0.1875, 0.9375, 0.625, 0.9375, 0.6875, 0.9062, 0.6875, 0.9062, 0.625, 0.9375, 0.125, 0.9375, 0.1875, 0.9062, 0.1875, 0.9062, 0.125, 0.9375, 0.5625, 0.9375, 0.625, 0.9062, 0.625, 0.9062, 0.5625, 0.9375, 0.0625, 0.9375, 0.125, 0.9062, 0.125, 0.9062, 0.0625, 0.9375, 0.5, 0.9375, 0.5625, 0.9062, 0.5625, 0.9062, 0.5, 0.9375, 0.9375, 0.9219, 1.0, 0.9062, 0.9375, 0.9219, 5.96e-08, 0.9375, 0.0625, 0.9062, 0.0625, 0.9375, 0.4375, 0.9375, 0.5, 0.9062, 0.5, 0.9062, 0.4375, 0.9375, 0.875, 0.9375, 0.9375, 0.9062, 0.9375, 0.9062, 0.875, 0.9375, 0.375, 0.9375, 0.4375, 0.9062, 0.4375, 0.9062, 0.375, 0.9375, 0.8125, 0.9375, 0.875, 0.9062, 0.875, 0.9062, 0.8125, 0.9062, 0.0625, 0.9062, 0.125, 0.875, 0.125, 0.875, 0.0625, 0.9062, 0.5, 0.9062, 0.5625, 0.875, 0.5625, 0.875, 0.5, 0.9062, 0.9375, 0.8906, 1.0, 0.875, 0.9375, 0.8906, 5.96e-08, 0.9062, 0.0625, 0.875, 0.0625, 0.9062, 0.4375, 0.9062, 0.5, 0.875, 0.5, 0.875, 0.4375, 0.9062, 0.875, 0.9062, 0.9375, 0.875, 0.9375, 0.875, 0.875, 0.9062, 0.375, 0.9062, 0.4375, 0.875, 0.4375, 0.875, 0.375, 0.9062, 0.8125, 0.9062, 0.875, 0.875, 0.875, 0.875, 0.8125, 0.9062, 0.3125, 0.9062, 0.375, 0.875, 0.375, 0.875, 0.3125, 0.9062, 0.75, 0.9062, 0.8125, 0.875, 0.8125, 0.875, 0.75, 0.9062, 0.25, 0.9062, 0.3125, 0.875, 0.3125, 0.875, 0.25, 0.9062, 0.6875, 0.9062, 0.75, 0.875, 0.75, 0.875, 0.6875, 0.9062, 0.1875, 0.9062, 0.25, 0.875, 0.25, 0.875, 0.1875, 0.9062, 0.625, 0.9062, 0.6875, 0.875, 0.6875, 0.875, 0.625, 0.9062, 0.125, 0.9062, 0.1875, 0.875, 0.1875, 0.875, 0.125, 0.9062, 0.5625, 0.9062, 0.625, 0.875, 0.625, 0.875, 0.5625, 0.875, 0.75, 0.875, 0.8125, 0.8437, 0.8125, 0.8438, 0.75, 0.875, 0.25, 0.875, 0.3125, 0.8437, 0.3125, 0.8438, 0.25, 0.875, 0.6875, 0.875, 0.75, 0.8438, 0.75, 0.8437, 0.6875, 0.875, 0.1875, 0.875, 0.25, 0.8438, 0.25, 0.8437, 0.1875, 0.875, 0.625, 0.875, 0.6875, 0.8437, 0.6875, 0.8438, 0.625, 0.875, 0.125, 0.875, 0.1875, 0.8437, 0.1875, 0.8438, 0.125, 0.875, 0.5625, 0.875, 0.625, 0.8438, 0.625, 0.8437, 0.5625, 0.875, 0.0625, 0.875, 0.125, 0.8438, 0.125, 0.8438, 0.0625, 0.875, 0.5, 0.875, 0.5625, 0.8437, 0.5625, 0.8437, 0.5, 0.875, 0.9375, 0.8594, 1.0, 0.8438, 0.9375, 0.8594, 5.96e-08, 0.875, 0.0625, 0.8438, 0.0625, 0.875, 0.4375, 0.875, 0.5, 0.8437, 0.5, 0.8437, 0.4375, 0.875, 0.875, 0.875, 0.9375, 0.8438, 0.9375, 0.8438, 0.875, 0.875, 0.375, 0.875, 0.4375, 0.8437, 0.4375, 0.8438, 0.375, 0.875, 0.8125, 0.875, 0.875, 0.8438, 0.875, 0.8437, 0.8125, 0.875, 0.3125, 0.875, 0.375, 0.8438, 0.375, 0.8437, 0.3125, 0.8437, 0.5, 0.8437, 0.5625, 0.8125, 0.5625, 0.8125, 0.5, 0.8438, 0.9375, 0.8281, 1.0, 0.8125, 0.9375, 0.8281, 5.96e-08, 0.8438, 0.0625, 0.8125, 0.0625, 0.8437, 0.4375, 0.8437, 0.5, 0.8125, 0.5, 0.8125, 0.4375, 0.8438, 0.875, 0.8438, 0.9375, 0.8125, 0.9375, 0.8125, 0.875, 0.8438, 0.375, 0.8437, 0.4375, 0.8125, 0.4375, 0.8125, 0.375, 0.8437, 0.8125, 0.8438, 0.875, 0.8125, 0.875, 0.8125, 0.8125, 0.8437, 0.3125, 0.8438, 0.375, 0.8125, 0.375, 0.8125, 0.3125, 0.8438, 0.75, 0.8437, 0.8125, 0.8125, 0.8125, 0.8125, 0.75, 0.8438, 0.25, 0.8437, 0.3125, 0.8125, 0.3125, 0.8125, 0.25, 0.8437, 0.6875, 0.8438, 0.75, 0.8125, 0.75, 0.8125, 0.6875, 0.8437, 0.1875, 0.8438, 0.25, 0.8125, 0.25, 0.8125, 0.1875, 0.8438, 0.625, 0.8437, 0.6875, 0.8125, 0.6875, 0.8125, 0.625, 0.8438, 0.125, 0.8437, 0.1875, 0.8125, 0.1875, 0.8125, 0.125, 0.8437, 0.5625, 0.8438, 0.625, 0.8125, 0.625, 0.8125, 0.5625, 0.8438, 0.0625, 0.8438, 0.125, 0.8125, 0.125, 0.8125, 0.0625, 0.8125, 0.25, 0.8125, 0.3125, 0.7812, 0.3125, 0.7812, 0.25, 0.8125, 0.6875, 0.8125, 0.75, 0.7812, 0.75, 0.7812, 0.6875, 0.8125, 0.1875, 0.8125, 0.25, 0.7812, 0.25, 0.7812, 0.1875, 0.8125, 0.625, 0.8125, 0.6875, 0.7812, 0.6875, 0.7812, 0.625, 0.8125, 0.125, 0.8125, 0.1875, 0.7812, 0.1875, 0.7812, 0.125, 0.8125, 0.5625, 0.8125, 0.625, 0.7812, 0.625, 0.7812, 0.5625, 0.8125, 0.0625, 0.8125, 0.125, 0.7812, 0.125, 0.7812, 0.0625, 0.8125, 0.5, 0.8125, 0.5625, 0.7812, 0.5625, 0.7812, 0.5, 0.8125, 0.9375, 0.7969, 1.0, 0.7812, 0.9375, 0.7969, 5.96e-08, 0.8125, 0.0625, 0.7812, 0.0625, 0.8125, 0.4375, 0.8125, 0.5, 0.7812, 0.5, 0.7812, 0.4375, 0.8125, 0.875, 0.8125, 0.9375, 0.7812, 0.9375, 0.7812, 0.875, 0.8125, 0.375, 0.8125, 0.4375, 0.7812, 0.4375, 0.7812, 0.375, 0.8125, 0.8125, 0.8125, 0.875, 0.7812, 0.875, 0.7812, 0.8125, 0.8125, 0.3125, 0.8125, 0.375, 0.7812, 0.375, 0.7812, 0.3125, 0.8125, 0.75, 0.8125, 0.8125, 0.7812, 0.8125, 0.7812, 0.75, 0.7656, 5.96e-08, 0.7812, 0.0625, 0.75, 0.0625, 0.7812, 0.4375, 0.7812, 0.5, 0.75, 0.5, 0.75, 0.4375, 0.7812, 0.875, 0.7812, 0.9375, 0.75, 0.9375, 0.75, 0.875, 0.7812, 0.375, 0.7812, 0.4375, 0.75, 0.4375, 0.75, 0.375, 0.7812, 0.8125, 0.7812, 0.875, 0.75, 0.875, 0.75, 0.8125, 0.7812, 0.3125, 0.7812, 0.375, 0.75, 0.375, 0.75, 0.3125, 0.7812, 0.75, 0.7812, 0.8125, 0.75, 0.8125, 0.75, 0.75, 0.7812, 0.25, 0.7812, 0.3125, 0.75, 0.3125, 0.75, 0.25, 0.7812, 0.6875, 0.7812, 0.75, 0.75, 0.75, 0.75, 0.6875, 0.7812, 0.1875, 0.7812, 0.25, 0.75, 0.25, 0.75, 0.1875, 0.7812, 0.625, 0.7812, 0.6875, 0.75, 0.6875, 0.75, 0.625, 0.7812, 0.125, 0.7812, 0.1875, 0.75, 0.1875, 0.75, 0.125, 0.7812, 0.5625, 0.7812, 0.625, 0.75, 0.625, 0.75, 0.5625, 0.7812, 0.0625, 0.7812, 0.125, 0.75, 0.125, 0.75, 0.0625, 0.7812, 0.5, 0.7812, 0.5625, 0.75, 0.5625, 0.75, 0.5, 0.7812, 0.9375, 0.7656, 1.0, 0.75, 0.9375])
me_sphere.materials.append(mat_eyes)
me_sphere.update()
me_cube = bpy.data.meshes.new('Cube')
me_cube.from_pydata([(0.4081, -1.234, 2.544), (0.3397, -1.107, 2.948), (0.05903, -0.7851, 2.295), (0.06502, -0.7535, 2.75), (0.8221, -1.113, 2.517), (0.7538, -0.9858, 2.921), (0.4731, -0.6643, 2.269), (0.4791, -0.6327, 2.723), (0.6252, -1.27, 2.942), (0.6014, -1.226, 3.083), (0.7696, -1.228, 2.932), (0.7458, -1.184, 3.073), (0.6897, -1.26, 3.129), (0.682, -1.246, 3.174), (0.7361, -1.247, 3.126), (0.7284, -1.232, 3.171)], [], [(0, 1, 3, 2), (2, 3, 7, 6), (6, 7, 5, 4), (1, 0, 8, 9), (2, 6, 4, 0), (7, 3, 1, 5), (8, 10, 14, 12), (0, 4, 10, 8), (5, 1, 9, 11), (4, 5, 11, 10), (14, 15, 13, 12), (9, 8, 12, 13), (11, 9, 13, 15), (10, 11, 15, 14)])
me_cube.polygons.foreach_set('use_smooth', [True] * 14)
_uv = me_cube.uv_layers.new(name='UVMap')
_uv.uv.foreach_set('vector', [0.375, 0.0, 0.625, 0.0, 0.625, 0.25, 0.375, 0.25, 0.375, 0.25, 0.625, 0.25, 0.625, 0.5, 0.375, 0.5, 0.375, 0.5, 0.625, 0.5, 0.625, 0.75, 0.375, 0.75, 0.625, 0.0, 0.375, 0.0, 0.375, 0.0, 0.625, 0.0, 0.125, 0.5, 0.375, 0.5, 0.375, 0.75, 0.125, 0.75, 0.625, 0.5, 0.875, 0.5, 0.875, 0.75, 0.625, 0.75, 0.125, 0.75, 0.375, 0.75, 0.375, 0.75, 0.125, 0.75, 0.125, 0.75, 0.375, 0.75, 0.375, 0.75, 0.125, 0.75, 0.625, 0.75, 0.875, 0.75, 0.875, 0.75, 0.625, 0.75, 0.375, 0.75, 0.625, 0.75, 0.625, 0.75, 0.375, 0.75, 0.375, 0.75, 0.625, 0.75, 0.625, 1.0, 0.375, 1.0, 0.625, 0.0, 0.375, 0.0, 0.375, 0.0, 0.625, 0.0, 0.625, 0.75, 0.875, 0.75, 0.875, 0.75, 0.625, 0.75, 0.375, 0.75, 0.625, 0.75, 0.625, 0.75, 0.375, 0.75])
me_cube.materials.append(mat_material_001)
me_cube.update()
arm_armature = bpy.data.armatures.new('Armature')  # bones are not reproduced

# ---- objects
ob_body = bpy.data.objects.new('body', me_cube_001)
ob_beak_upper = bpy.data.objects.new('beak_upper', me_plane)
ob_beak_lower = bpy.data.objects.new('beak_lower', me_plane_001)
ob_eyes = bpy.data.objects.new('eyes', me_sphere)
ob_armature = bpy.data.objects.new('Armature', arm_armature)
ob_cube = bpy.data.objects.new('Cube', me_cube)

# ---- transforms, parenting, visibility, modifiers, constraints
ob_body.parent = ob_armature
ob_body.matrix_parent_inverse = Matrix(((1.0, -0.0, -0.0, -5.162e-17), (-0.0, 1.192e-08, -1.0, 0.2325), (-0.0, 1.0, 1.192e-08, 0.3527), (-0.0, 0.0, -0.0, 1.0)))
ob_body.location = (0.0, 0.0, 0.0)
_vg = ob_body.vertex_groups.new(name='Bone')
for _i, _w in zip([0, 1, 2, 3, 4, 5, 6, 7, 8, 9, 10, 11, 12, 13, 14, 17, 18, 21, 24, 25, 26, 27], [0.001683, 0.0603, 0.4204, 0.3953, 0.005496, 0.01235, 0.426, 0.4015, 0.01887, 0.1991, 0.1896, 0.03503, 0.01535, 0.1827, 0.1804, 0.08331, 0.08171, 0.0001042, 0.02514, 0.07064, 0.06429, 0.02921]): _vg.add([_i], _w, 'REPLACE')
_vg = ob_body.vertex_groups.new(name='Bone.001')
for _i, _w in zip([0, 2, 3, 4, 6, 7, 9, 10, 13, 14, 17, 18, 24, 25, 26, 27], [0.003822, 0.5235, 0.2394, 0.003592, 0.5197, 0.2264, 0.7247, 0.7214, 0.1081, 0.1015, 0.04784, 0.04187, 0.9462, 0.9166, 0.9216, 0.9447]): _vg.add([_i], _w, 'REPLACE')
_vg = ob_body.vertex_groups.new(name='Bone.002')
for _i, _w in zip([0, 1, 4, 5, 8, 11], [0.4214, 0.04174, 0.4177, 0.03087, 0.1136, 0.1052]): _vg.add([_i], _w, 'REPLACE')
_vg = ob_body.vertex_groups.new(name='Bone.003')
for _i, _w in zip([0, 1, 2, 3, 4, 5, 6, 7, 8, 9, 10, 11, 12, 13, 14, 15, 16, 17, 18, 19, 20, 21, 22, 23], [0.5045, 0.5704, 0.01031, 0.2088, 0.5077, 0.5832, 0.00861, 0.2185, 0.6912, 0.03623, 0.04215, 0.716, 0.263, 0.3774, 0.3982, 0.2586, 0.1072, 0.176, 0.1856, 0.1067, 0.01029, 0.05438, 0.05634, 0.008804]): _vg.add([_i], _w, 'REPLACE')
_vg = ob_body.vertex_groups.new(name='Bone.004')
for _i, _w in zip([1, 3, 5, 7, 8, 9, 10, 11, 12, 13, 14, 15, 16, 17, 18, 19, 20, 21, 22, 23, 28, 29, 30, 31], [0.332, 0.148, 0.3373, 0.1426, 0.1489, 0.009244, 0.03076, 0.1335, 0.6833, 0.3256, 0.3127, 0.6908, 0.8698, 0.6887, 0.683, 0.8697, 0.9618, 0.9049, 0.9045, 0.9626, 0.9838, 0.9651, 0.9647, 0.9846]): _vg.add([_i], _w, 'REPLACE')
_m = ob_body.modifiers.new('Subdivision', 'SUBSURF')
_m.levels = 3
_m = ob_body.modifiers.new('Armature', 'ARMATURE')
_m.object = ob_armature
_m = ob_body.modifiers.new('Smooth by Angle', 'NODES')
_m.node_group = ng_smooth_by_angle
_m.use_pin_to_last = True
_m.show_group_selector = False
ob_beak_upper.parent = ob_armature
ob_beak_upper.matrix_parent_inverse = Matrix(((1.0, -0.0, -0.0, -5.162e-17), (-0.0, 1.192e-08, -1.0, 0.2325), (-0.0, 1.0, 1.192e-08, 0.3527), (-0.0, 0.0, -0.0, 1.0)))
ob_beak_upper.location = (0.0, -1.998, 1.922)
ob_beak_upper.scale = (0.5333, 0.4163, 0.5333)
_vg = ob_beak_upper.vertex_groups.new(name='Bone')
_vg = ob_beak_upper.vertex_groups.new(name='Bone.001')
_vg = ob_beak_upper.vertex_groups.new(name='Bone.002')
_vg = ob_beak_upper.vertex_groups.new(name='Bone.003')
_vg.add([0, 1, 2, 3, 4, 5, 6, 7, 8], 1.0, 'REPLACE')
_vg = ob_beak_upper.vertex_groups.new(name='Bone.004')
_m = ob_beak_upper.modifiers.new('Solidify', 'SOLIDIFY')
_m.thickness = 0.22
_m = ob_beak_upper.modifiers.new('Subdivision', 'SUBSURF')
_m.levels = 3
_m = ob_beak_upper.modifiers.new('Armature', 'ARMATURE')
_m.object = ob_armature
_m = ob_beak_upper.modifiers.new('Smooth by Angle', 'NODES')
_m.node_group = ng_smooth_by_angle
_m.use_pin_to_last = True
_m.show_group_selector = False
ob_beak_lower.parent = ob_armature
ob_beak_lower.matrix_parent_inverse = Matrix(((1.0, -0.0, -0.0, -5.162e-17), (-0.0, 1.192e-08, -1.0, 0.2325), (-0.0, 1.0, 1.192e-08, 0.3527), (-0.0, 0.0, -0.0, 1.0)))
ob_beak_lower.location = (0.0, -1.998, 1.78)
ob_beak_lower.rotation_euler = (-0.0, -3.142, -0.0)
ob_beak_lower.scale = (0.459, 0.3583, 0.459)
_vg = ob_beak_lower.vertex_groups.new(name='Bone')
_vg = ob_beak_lower.vertex_groups.new(name='Bone.001')
_vg = ob_beak_lower.vertex_groups.new(name='Bone.002')
_vg = ob_beak_lower.vertex_groups.new(name='Bone.003')
_vg = ob_beak_lower.vertex_groups.new(name='Bone.004')
_vg.add([0, 1, 2, 3, 4, 5, 6, 7, 8], 1.0, 'REPLACE')
_m = ob_beak_lower.modifiers.new('Solidify', 'SOLIDIFY')
_m.thickness = 0.22
_m = ob_beak_lower.modifiers.new('Subdivision', 'SUBSURF')
_m.levels = 3
_m = ob_beak_lower.modifiers.new('Armature', 'ARMATURE')
_m.object = ob_armature
_m = ob_beak_lower.modifiers.new('Smooth by Angle', 'NODES')
_m.node_group = ng_smooth_by_angle
_m.use_pin_to_last = True
_m.show_group_selector = False
ob_eyes.parent = ob_armature
ob_eyes.matrix_parent_inverse = Matrix(((1.0, -0.0, -0.0, -5.162e-17), (-0.0, 1.192e-08, -1.0, 0.2325), (-0.0, 1.0, 1.192e-08, 0.3527), (-0.0, 0.0, -0.0, 1.0)))
ob_eyes.location = (0.0, -1.809, 2.228)
ob_eyes.scale = (0.1881, 0.1881, 0.1881)
_vg = ob_eyes.vertex_groups.new(name='Bone')
_vg = ob_eyes.vertex_groups.new(name='Bone.001')
_vg = ob_eyes.vertex_groups.new(name='Bone.002')
_vg = ob_eyes.vertex_groups.new(name='Bone.003')
for _i, _w in zip([0, 1, 2, 3, 4, 5, 6, 7, 8, 9, 10, 11, 12, 13, 14, 15, 16, 17, 18, 19, 20, 21, 22, 23, 24, 25, 26, 27, 28, 29, 30, 31, 32, 33, 34, 35, 36, 37, 38, 39, 40, 41, 42, 43, 44, 45, 46, 47, 48, 49, 50, 51, 52, 53, 54, 55, 56, 57, 58, 59, 60, 61, 62, 63, 64, 65, 66, 67, 68, 69, 70, 71, 72, 73, 74, 75, 76, 77, 78, 79, 80, 81, 82, 83, 84, 85, 86, 87, 88, 89, 90, 91, 92, 93, 94, 95, 96, 97, 98, 99, 100, 101, 102, 103, 104, 105, 106, 107, 108, 109, 110, 111, 112, 113, 114, 115, 116, 117, 118, 119, 120, 121, 122, 123, 124, 125, 126, 127, 128, 129, 130, 131, 132, 133, 134, 135, 136, 137, 138, 139, 140, 141, 142, 143, 144, 145, 146, 147, 148, 149, 150, 151, 152, 153, 154, 155, 156, 157, 158, 159, 160, 161, 162, 163, 164, 165, 166, 167, 168, 169, 170, 171, 172, 173, 174, 175, 176, 177, 178, 179, 180, 181, 182, 183, 184, 185, 186, 187, 188, 189, 190, 191, 192, 193, 194, 195, 196, 197, 198, 199, 200, 201, 202, 203, 204, 205, 206, 207, 208, 209, 210, 211, 212, 213, 214, 215, 216, 217, 218, 219, 220, 221, 222, 223, 224, 225, 226, 227, 228, 229, 230, 231, 232, 233, 234, 235, 236, 237, 238, 239, 240, 241, 242, 243, 244, 245, 246, 247, 248, 249, 250, 251, 252, 253, 254, 255, 256, 257, 258, 259, 260, 261, 262, 263, 264, 265, 266, 267, 268, 269, 270, 271, 272, 273, 274, 275, 276, 277, 278, 279, 280, 281, 282, 283, 284, 285, 286, 287, 288, 289, 290, 291, 292, 293, 294, 295, 296, 297, 298, 299, 300, 301, 302, 303, 304, 305, 306, 307, 308, 309, 310, 311, 312, 313, 314, 315, 316, 317, 318, 319, 320, 321, 322, 323, 324, 325, 326, 327, 328, 329, 330, 331, 332, 333, 334, 335, 336, 337, 338, 339, 340, 341, 342, 343, 344, 345, 346, 347, 348, 349, 350, 351, 352, 353, 354, 355, 356, 357, 358, 359, 360, 361, 362, 363, 364, 365, 366, 367, 368, 369, 370, 371, 372, 373, 374, 375, 376, 377, 378, 379, 380, 381, 382, 383, 384, 385, 386, 387, 388, 389, 390, 391, 392, 393, 394, 395, 396, 397, 398, 399, 400, 401, 402, 403, 404, 405, 406, 407, 408, 409, 410, 411, 412, 413, 414, 415, 416, 417, 418, 419, 420, 421, 422, 423, 424, 425, 426, 427, 428, 429, 430, 431, 432, 433, 434, 435, 436, 437, 438, 439, 440, 441, 442, 443, 444, 445, 446, 447, 448, 449, 450, 451, 452, 453, 454, 455, 456, 457, 458, 459, 460, 461, 462, 463, 464, 465, 466, 467, 468, 469, 470, 471, 472, 473, 474, 475, 476, 477, 478, 479, 480, 481], [0.08675, 0.08605, 0.08481, 0.08414, 0.0835, 0.08238, 0.08621, 0.08656, 0.08656, 0.08629, 0.08582, 0.08522, 0.08456, 0.0839, 0.08326, 0.08271, 0.0822, 0.08174, 0.08131, 0.08091, 0.08053, 0.08608, 0.08635, 0.08629, 0.08597, 0.08546, 0.08486, 0.08419, 0.08351, 0.08293, 0.08242, 0.08196, 0.08155, 0.08116, 0.0808, 0.08048, 0.08591, 0.08607, 0.08592, 0.08552, 0.08496, 0.08433, 0.08363, 0.08304, 0.08252, 0.08207, 0.08167, 0.0813, 0.08098, 0.08068, 0.08041, 0.08572, 0.08573, 0.08545, 0.08493, 0.08423, 0.08361, 0.08303, 0.08251, 0.08207, 0.08167, 0.08133, 0.08103, 0.08077, 0.08054, 0.08034, 0.0855, 0.08533, 0.08488, 0.08418, 0.08353, 0.08295, 0.08243, 0.08197, 0.08158, 0.08125, 0.08097, 0.08074, 0.08054, 0.08039, 0.08027, 0.08544, 0.08526, 0.08487, 0.08421, 0.08351, 0.08288, 0.08232, 0.08184, 0.08143, 0.08109, 0.08082, 0.0806, 0.08043, 0.08031, 0.08023, 0.08019, 0.085, 0.08437, 0.08363, 0.08292, 0.08229, 0.08175, 0.0813, 0.08092, 0.08062, 0.0804, 0.08023, 0.08013, 0.08008, 0.08007, 0.08011, 0.08474, 0.08394, 0.08314, 0.08241, 0.08177, 0.08124, 0.0808, 0.08045, 0.08018, 0.08, 0.07989, 0.07985, 0.07986, 0.07992, 0.08003, 0.08452, 0.08359, 0.08273, 0.08197, 0.08132, 0.08079, 0.08035, 0.08002, 0.07979, 0.07964, 0.07958, 0.07959, 0.07966, 0.07979, 0.07996, 0.08433, 0.0833, 0.08239, 0.08161, 0.08095, 0.08041, 0.07998, 0.07967, 0.07945, 0.07934, 0.07931, 0.07936, 0.07949, 0.07967, 0.0799, 0.08418, 0.08308, 0.08213, 0.08132, 0.08065, 0.08011, 0.07969, 0.07938, 0.07918, 0.07909, 0.07909, 0.07918, 0.07934, 0.07957, 0.07985, 0.08408, 0.08292, 0.08194, 0.08112, 0.08044, 0.0799, 0.07948, 0.07917, 0.07899, 0.07891, 0.07894, 0.07905, 0.07924, 0.0795, 0.07982, 0.08401, 0.08283, 0.08183, 0.081, 0.08032, 0.07977, 0.07935, 0.07905, 0.07887, 0.07881, 0.07884, 0.07897, 0.07918, 0.07946, 0.0798, 0.08399, 0.0828, 0.0818, 0.08097, 0.08028, 0.07973, 0.07931, 0.07902, 0.07884, 0.07878, 0.07881, 0.07895, 0.07916, 0.07945, 0.07979, 0.08402, 0.08284, 0.08185, 0.08102, 0.08033, 0.07979, 0.07937, 0.07907, 0.07889, 0.07882, 0.07885, 0.07898, 0.07919, 0.07947, 0.0798, 0.08409, 0.08294, 0.08197, 0.08115, 0.08047, 0.07993, 0.07951, 0.07921, 0.07902, 0.07894, 0.07896, 0.07907, 0.07926, 0.07951, 0.07982, 0.0842, 0.0831, 0.08216, 0.08137, 0.0807, 0.08016, 0.07974, 0.07943, 0.07923, 0.07913, 0.07913, 0.07921, 0.07937, 0.07959, 0.07986, 0.08435, 0.08333, 0.08244, 0.08166, 0.08101, 0.08047, 0.08005, 0.07973, 0.07951, 0.07939, 0.07936, 0.0794, 0.07952, 0.07969, 0.07991, 0.08454, 0.08363, 0.08278, 0.08204, 0.0814, 0.08087, 0.08043, 0.0801, 0.07986, 0.07971, 0.07964, 0.07964, 0.0797, 0.07981, 0.07998, 0.08477, 0.08399, 0.08321, 0.08249, 0.08187, 0.08133, 0.08089, 0.08054, 0.08027, 0.08008, 0.07996, 0.0799, 0.0799, 0.07995, 0.08005, 0.08018, 0.08503, 0.08442, 0.08371, 0.08303, 0.08241, 0.08187, 0.0814, 0.08102, 0.08072, 0.08048, 0.08031, 0.08019, 0.08013, 0.08011, 0.08012, 0.08529, 0.08493, 0.0843, 0.08364, 0.08302, 0.08246, 0.08197, 0.08155, 0.08119, 0.08091, 0.08068, 0.08049, 0.08036, 0.08026, 0.0802, 0.08553, 0.08539, 0.08497, 0.08432, 0.08372, 0.08311, 0.08256, 0.08209, 0.08168, 0.08134, 0.08105, 0.0808, 0.08059, 0.08042, 0.08028, 0.08575, 0.08579, 0.08554, 0.08508, 0.08451, 0.08379, 0.08317, 0.08263, 0.08217, 0.08176, 0.0814, 0.08109, 0.08081, 0.08057, 0.08036, 0.08594, 0.08612, 0.086, 0.08565, 0.08513, 0.08447, 0.08375, 0.08314, 0.08261, 0.08215, 0.08173, 0.08136, 0.08102, 0.08071, 0.08043, 0.0861, 0.08639, 0.08636, 0.08606, 0.08558, 0.08496, 0.08428, 0.08359, 0.08301, 0.08249, 0.08202, 0.08159, 0.0812, 0.08083, 0.08049, 0.08622, 0.0866, 0.08661, 0.08635, 0.08589, 0.08529, 0.08463, 0.08396, 0.08334, 0.08276, 0.08225, 0.08178, 0.08134, 0.08093, 0.08054, 0.08631, 0.08674, 0.08679, 0.08654, 0.08609, 0.08551, 0.08485, 0.08419, 0.08355, 0.08295, 0.08241, 0.08191, 0.08144, 0.081, 0.08057, 0.08636, 0.08682, 0.08688, 0.08665, 0.0862, 0.08562, 0.08497, 0.0843, 0.08365, 0.08306, 0.08251, 0.08199, 0.08151, 0.08104, 0.08059, 0.08638, 0.08684, 0.08691, 0.08668, 0.08623, 0.08565, 0.085, 0.08433, 0.08368, 0.08309, 0.08254, 0.08202, 0.08152, 0.08105, 0.0806, 0.08636, 0.08681, 0.08687, 0.08663, 0.08618, 0.0856, 0.08495, 0.08428, 0.08363, 0.08304, 0.08249, 0.08198, 0.0815, 0.08103, 0.08059, 0.0863, 0.08672, 0.0865, 0.08546, 0.08291, 0.08189, 0.08142, 0.08098, 0.08057]): _vg.add([_i], _w, 'REPLACE')
_vg = ob_eyes.vertex_groups.new(name='Bone.004')
for _i, _w in zip([0, 1, 2, 3, 4, 5, 6, 7, 8, 9, 10, 11, 12, 13, 14, 15, 16, 17, 18, 19, 20, 21, 22, 23, 24, 25, 26, 27, 28, 29, 30, 31, 32, 33, 34, 35, 36, 37, 38, 39, 40, 41, 42, 43, 44, 45, 46, 47, 48, 49, 50, 51, 52, 53, 54, 55, 56, 57, 58, 59, 60, 61, 62, 63, 64, 65, 66, 67, 68, 69, 70, 71, 72, 73, 74, 75, 76, 77, 78, 79, 80, 81, 82, 83, 84, 85, 86, 87, 88, 89, 90, 91, 92, 93, 94, 95, 96, 97, 98, 99, 100, 101, 102, 103, 104, 105, 106, 107, 108, 109, 110, 111, 112, 113, 114, 115, 116, 117, 118, 119, 120, 121, 122, 123, 124, 125, 126, 127, 128, 129, 130, 131, 132, 133, 134, 135, 136, 137, 138, 139, 140, 141, 142, 143, 144, 145, 146, 147, 148, 149, 150, 151, 152, 153, 154, 155, 156, 157, 158, 159, 160, 161, 162, 163, 164, 165, 166, 167, 168, 169, 170, 171, 172, 173, 174, 175, 176, 177, 178, 179, 180, 181, 182, 183, 184, 185, 186, 187, 188, 189, 190, 191, 192, 193, 194, 195, 196, 197, 198, 199, 200, 201, 202, 203, 204, 205, 206, 207, 208, 209, 210, 211, 212, 213, 214, 215, 216, 217, 218, 219, 220, 221, 222, 223, 224, 225, 226, 227, 228, 229, 230, 231, 232, 233, 234, 235, 236, 237, 238, 239, 240, 241, 242, 243, 244, 245, 246, 247, 248, 249, 250, 251, 252, 253, 254, 255, 256, 257, 258, 259, 260, 261, 262, 263, 264, 265, 266, 267, 268, 269, 270, 271, 272, 273, 274, 275, 276, 277, 278, 279, 280, 281, 282, 283, 284, 285, 286, 287, 288, 289, 290, 291, 292, 293, 294, 295, 296, 297, 298, 299, 300, 301, 302, 303, 304, 305, 306, 307, 308, 309, 310, 311, 312, 313, 314, 315, 316, 317, 318, 319, 320, 321, 322, 323, 324, 325, 326, 327, 328, 329, 330, 331, 332, 333, 334, 335, 336, 337, 338, 339, 340, 341, 342, 343, 344, 345, 346, 347, 348, 349, 350, 351, 352, 353, 354, 355, 356, 357, 358, 359, 360, 361, 362, 363, 364, 365, 366, 367, 368, 369, 370, 371, 372, 373, 374, 375, 376, 377, 378, 379, 380, 381, 382, 383, 384, 385, 386, 387, 388, 389, 390, 391, 392, 393, 394, 395, 396, 397, 398, 399, 400, 401, 402, 403, 404, 405, 406, 407, 408, 409, 410, 411, 412, 413, 414, 415, 416, 417, 418, 419, 420, 421, 422, 423, 424, 425, 426, 427, 428, 429, 430, 431, 432, 433, 434, 435, 436, 437, 438, 439, 440, 441, 442, 443, 444, 445, 446, 447, 448, 449, 450, 451, 452, 453, 454, 455, 456, 457, 458, 459, 460, 461, 462, 463, 464, 465, 466, 467, 468, 469, 470, 471, 472, 473, 474, 475, 476, 477, 478, 479, 480, 481], [0.9128, 0.9135, 0.9147, 0.9154, 0.916, 0.9172, 0.9134, 0.913, 0.913, 0.9133, 0.9137, 0.9143, 0.915, 0.9156, 0.9163, 0.9168, 0.9173, 0.9178, 0.9182, 0.9187, 0.919, 0.9135, 0.9132, 0.9133, 0.9136, 0.9141, 0.9147, 0.9154, 0.916, 0.9166, 0.9171, 0.9176, 0.918, 0.9184, 0.9188, 0.9191, 0.9137, 0.9135, 0.9136, 0.914, 0.9146, 0.9152, 0.9159, 0.9165, 0.917, 0.9175, 0.9179, 0.9183, 0.9186, 0.9189, 0.9191, 0.9139, 0.9138, 0.9141, 0.9146, 0.9153, 0.916, 0.9165, 0.917, 0.9175, 0.9179, 0.9182, 0.9185, 0.9188, 0.919, 0.9192, 0.9141, 0.9142, 0.9147, 0.9154, 0.916, 0.9166, 0.9171, 0.9176, 0.918, 0.9183, 0.9186, 0.9188, 0.919, 0.9192, 0.9193, 0.9141, 0.9143, 0.9147, 0.9154, 0.9161, 0.9167, 0.9172, 0.9177, 0.9181, 0.9185, 0.9187, 0.919, 0.9191, 0.9193, 0.9193, 0.9194, 0.9146, 0.9152, 0.9159, 0.9167, 0.9173, 0.9178, 0.9183, 0.9187, 0.9189, 0.9192, 0.9193, 0.9194, 0.9195, 0.9195, 0.9195, 0.9148, 0.9156, 0.9164, 0.9172, 0.9178, 0.9183, 0.9188, 0.9191, 0.9194, 0.9196, 0.9197, 0.9197, 0.9197, 0.9196, 0.9195, 0.9151, 0.916, 0.9169, 0.9176, 0.9183, 0.9188, 0.9192, 0.9196, 0.9198, 0.9199, 0.92, 0.92, 0.9199, 0.9198, 0.9196, 0.9152, 0.9163, 0.9172, 0.918, 0.9186, 0.9192, 0.9196, 0.9199, 0.9201, 0.9202, 0.9203, 0.9202, 0.9201, 0.9199, 0.9197, 0.9154, 0.9165, 0.9175, 0.9183, 0.9189, 0.9195, 0.9199, 0.9202, 0.9204, 0.9205, 0.9205, 0.9204, 0.9202, 0.92, 0.9197, 0.9155, 0.9167, 0.9176, 0.9185, 0.9191, 0.9197, 0.9201, 0.9204, 0.9206, 0.9207, 0.9206, 0.9205, 0.9203, 0.9201, 0.9198, 0.9156, 0.9168, 0.9177, 0.9186, 0.9193, 0.9198, 0.9202, 0.9205, 0.9207, 0.9208, 0.9207, 0.9206, 0.9204, 0.9201, 0.9198, 0.9156, 0.9168, 0.9178, 0.9186, 0.9193, 0.9199, 0.9203, 0.9206, 0.9207, 0.9208, 0.9208, 0.9206, 0.9204, 0.9201, 0.9198, 0.9156, 0.9167, 0.9177, 0.9186, 0.9192, 0.9198, 0.9202, 0.9205, 0.9207, 0.9208, 0.9207, 0.9206, 0.9204, 0.9201, 0.9198, 0.9155, 0.9166, 0.9176, 0.9184, 0.9191, 0.9197, 0.9201, 0.9204, 0.9206, 0.9206, 0.9206, 0.9205, 0.9203, 0.9201, 0.9197, 0.9154, 0.9165, 0.9174, 0.9182, 0.9189, 0.9194, 0.9198, 0.9202, 0.9204, 0.9204, 0.9204, 0.9204, 0.9202, 0.92, 0.9197, 0.9152, 0.9162, 0.9171, 0.9179, 0.9186, 0.9191, 0.9195, 0.9199, 0.9201, 0.9202, 0.9202, 0.9202, 0.9201, 0.9199, 0.9197, 0.915, 0.9159, 0.9168, 0.9175, 0.9182, 0.9187, 0.9191, 0.9195, 0.9197, 0.9199, 0.9199, 0.9199, 0.9199, 0.9198, 0.9196, 0.9148, 0.9156, 0.9164, 0.9171, 0.9177, 0.9182, 0.9187, 0.919, 0.9193, 0.9195, 0.9196, 0.9197, 0.9197, 0.9196, 0.9195, 0.9194, 0.9145, 0.9151, 0.9159, 0.9165, 0.9172, 0.9177, 0.9182, 0.9186, 0.9189, 0.9191, 0.9193, 0.9194, 0.9194, 0.9195, 0.9194, 0.9143, 0.9146, 0.9153, 0.9159, 0.9165, 0.9171, 0.9176, 0.918, 0.9184, 0.9187, 0.9189, 0.9191, 0.9192, 0.9193, 0.9194, 0.914, 0.9142, 0.9146, 0.9152, 0.9159, 0.9165, 0.917, 0.9175, 0.9179, 0.9182, 0.9185, 0.9188, 0.919, 0.9191, 0.9193, 0.9138, 0.9138, 0.914, 0.9145, 0.9151, 0.9158, 0.9164, 0.9169, 0.9174, 0.9178, 0.9182, 0.9185, 0.9187, 0.919, 0.9192, 0.9136, 0.9134, 0.9136, 0.9139, 0.9144, 0.9151, 0.9158, 0.9164, 0.9169, 0.9174, 0.9178, 0.9182, 0.9185, 0.9189, 0.9191, 0.9135, 0.9132, 0.9132, 0.9135, 0.914, 0.9146, 0.9153, 0.916, 0.9165, 0.9171, 0.9175, 0.918, 0.9184, 0.9187, 0.9191, 0.9133, 0.913, 0.913, 0.9132, 0.9137, 0.9143, 0.9149, 0.9156, 0.9162, 0.9168, 0.9173, 0.9178, 0.9182, 0.9186, 0.919, 0.9133, 0.9128, 0.9128, 0.913, 0.9135, 0.914, 0.9147, 0.9154, 0.916, 0.9166, 0.9171, 0.9176, 0.9181, 0.9186, 0.919, 0.9132, 0.9127, 0.9127, 0.9129, 0.9134, 0.9139, 0.9146, 0.9152, 0.9159, 0.9165, 0.917, 0.9175, 0.918, 0.9185, 0.919, 0.9132, 0.9127, 0.9127, 0.9129, 0.9133, 0.9139, 0.9145, 0.9152, 0.9158, 0.9164, 0.917, 0.9175, 0.918, 0.9185, 0.919, 0.9132, 0.9128, 0.9127, 0.9129, 0.9134, 0.9139, 0.9146, 0.9152, 0.9159, 0.9165, 0.917, 0.9176, 0.9181, 0.9185, 0.919, 0.9133, 0.9129, 0.9131, 0.9141, 0.9166, 0.9177, 0.9181, 0.9186, 0.919]): _vg.add([_i], _w, 'REPLACE')
_m = ob_eyes.modifiers.new('Mirror', 'MIRROR')
_m = ob_eyes.modifiers.new('Armature', 'ARMATURE')
_m.object = ob_armature
_m = ob_eyes.modifiers.new('Smooth by Angle', 'NODES')
_m.node_group = ng_smooth_by_angle
_m.use_pin_to_last = True
_m.show_group_selector = False
ob_armature.location = (5.162e-17, -0.3527, 0.2325)
ob_armature.rotation_euler = (4.712, -0.0, 0.0)
ob_cube.location = (0.0, 0.0, 0.0)
ob_cube.scale = (1.0, 1.594, 1.0)
_m = ob_cube.modifiers.new('Subdivision', 'SUBSURF')
_m.levels = 3
_m.render_levels = 3
_m = ob_cube.modifiers.new('Mirror', 'MIRROR')
_m = ob_cube.modifiers.new('Smooth by Angle', 'NODES')
_m.node_group = ng_smooth_by_angle
_m.use_pin_to_last = True
_m.show_group_selector = False

# ---- collection membership
col_collection.objects.link(ob_body)
col_collection.objects.link(ob_beak_upper)
col_collection.objects.link(ob_beak_lower)
col_collection.objects.link(ob_eyes)
col_collection.objects.link(ob_armature)
col_collection.objects.link(ob_cube)

# ---- scene / render settings (as saved in the file)
scene.frame_start = 1; scene.frame_end = 250; scene.frame_set(1)
scene.render.engine = 'CYCLES'
scene.cycles.samples = 256
bpy.context.view_layer.update()

# ---- added for rendering (the .blend has no active camera and no usable light): camera, sun
cam_auto = bpy.data.cameras.new('AutoCamera')
cam_auto.lens = 50.0
cam_auto.sensor_width = 36.0
cam_auto.clip_end = 1000.0
ob_auto_camera = bpy.data.objects.new('AutoCamera', cam_auto)
scene.collection.objects.link(ob_auto_camera)
ob_auto_camera.location = (6.32204, -7.86825, 6.20247)
ob_auto_camera.rotation_euler = (1.09748, -7.21219e-08, 0.694738)
scene.camera = ob_auto_camera
light_auto_sun = bpy.data.lights.new('AutoSun', 'SUN')
light_auto_sun.energy = 3.0
light_auto_sun.angle = 0.0523599
ob_auto_sun = bpy.data.objects.new('AutoSun', light_auto_sun)
scene.collection.objects.link(ob_auto_sun)
ob_auto_sun.rotation_euler = (0.872665, 0.174533, 0.523599)
bpy.context.view_layer.update()

